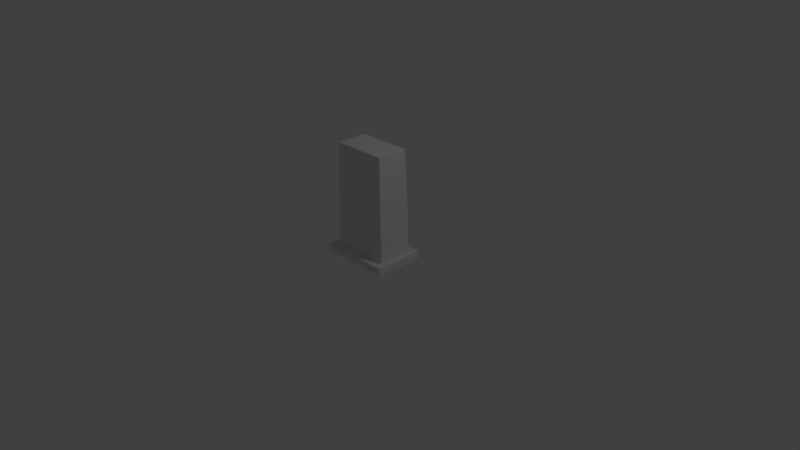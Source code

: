 # Source: FuelPump.blend  (saved by Blender 2.77.0; exported with 4.5.12 LTS)
import bpy
from mathutils import Matrix  # noqa: F401  (used for matrix-valued properties, if any)

bpy.ops.wm.read_factory_settings(use_empty=True)
scene = bpy.context.scene
scene.name = 'Scene'

# ---- collections
col_collection_1 = bpy.data.collections.new('Collection 1'); scene.collection.children.link(col_collection_1)

# ---- materials (node trees are filled in below, after node groups)
mat_material = bpy.data.materials.new('Material')
mat_material.alpha_threshold = 0.0
mat_material.use_transparent_shadow = False
mat_material.roughness = 0.5
mat_material.line_color = (0.0, 0.0, 0.0, 1.0)

# ---- material node trees

# ---- world
world_world = bpy.data.worlds.new('World'); scene.world = world_world
world_world.color = (0.05088, 0.05088, 0.05088)
world_world.use_sun_shadow = False
world_world.sun_shadow_jitter_overblur = 0.0
world_world.cycles.sampling_method = 'NONE'
world_world.cycles.sample_map_resolution = 256

# ---- cameras
cam_camera = bpy.data.cameras.new('Camera')
cam_camera.clip_end = 100.0
cam_camera.lens = 35.0
cam_camera.sensor_width = 32.0
cam_camera.sensor_height = 18.0
cam_camera.ortho_scale = 7.314
cam_camera.dof.focus_distance = 0.0
cam_camera.dof.aperture_fstop = 128.0

# ---- lights
light_lamp = bpy.data.lights.new('Lamp', 'POINT')
light_lamp.transmission_factor = 0.0
light_lamp.cutoff_distance = 30.0
light_lamp.energy = 100.0
light_lamp.shadow_buffer_clip_start = 1.001
light_lamp.shadow_soft_size = 0.1
light_lamp.shadow_maximum_resolution = 0.006
light_lamp.use_absolute_resolution = True
light_lamp.cycles.use_multiple_importance_sampling = False

# ---- meshes
me_cube = bpy.data.meshes.new('Cube')
me_cube.from_pydata([(0.8082, 0.4635, 0.0), (0.8082, -0.4635, 0.0), (-0.8082, -0.4635, 0.0), (-0.8082, 0.4635, 0.0), (0.7045, 0.4102, 2.991), (0.7045, -0.4102, 2.991), (-0.7674, -0.4102, 2.991), (-0.7674, 0.4102, 2.991), (0.7453, 0.4635, 0.2016), (0.7453, -0.4635, 0.2016), (-0.8082, -0.4635, 0.2016), (-0.8082, 0.4635, 0.2016), (0.964, 0.6706, 0.0), (0.964, -0.6706, 0.0), (-0.964, -0.6706, 0.0), (-0.964, 0.6706, 0.0), (0.964, 0.6706, 0.2016), (0.964, -0.6706, 0.2016), (-0.964, -0.6706, 0.2016), (-0.964, 0.6706, 0.2016), (0.7317, 0.4457, 2.032), (0.7181, 0.428, 2.631), (0.7317, -0.4457, 2.032), (0.7181, -0.428, 2.631), (-0.7946, -0.4457, 2.032), (-0.781, -0.428, 2.631), (-0.7946, 0.4457, 2.032), (-0.781, 0.428, 2.631), (0.5031, 0.4635, 0.0), (-0.4739, 0.4635, 0.0), (0.5031, -0.4635, 0.0), (-0.4739, -0.4635, 0.0), (0.4024, 0.4102, 2.991), (-0.4872, 0.4102, 2.991), (0.4024, -0.4102, 2.991), (-0.4872, -0.4102, 2.991), (0.4271, -0.4635, 0.2016), (-0.5119, -0.4635, 0.2016), (0.4271, 0.4635, 0.2016), (-0.5119, 0.4635, 0.2016), (0.5973, 0.6706, 0.0), (-0.568, 0.6706, 0.0), (0.5973, -0.6706, 0.0), (-0.568, -0.6706, 0.0), (0.5973, -0.6706, 0.2016), (-0.568, -0.6706, 0.2016), (0.5973, 0.6706, 0.2016), (-0.568, 0.6706, 0.2016), (0.4188, -0.4457, 2.032), (-0.5037, -0.4457, 2.032), (0.4106, -0.428, 2.631), (-0.4954, -0.428, 2.631), (0.4106, 0.428, 2.631), (-0.4954, 0.428, 2.631), (0.4188, 0.4457, 2.032), (-0.5036, 0.4457, 2.032), (0.4188, -0.3583, 2.029), (-0.5037, -0.3583, 2.029), (0.4106, -0.3406, 2.629), (-0.4954, -0.3406, 2.629)], [], [(29, 31, 2, 3), (33, 7, 6, 35), (21, 4, 5, 23), (51, 35, 6, 25), (25, 6, 7, 27), (8, 9, 17, 16), (37, 10, 18, 45), (10, 11, 19, 18), (38, 8, 16, 46), (55, 39, 11, 26), (47, 41, 15, 19), (12, 16, 17, 13), (43, 45, 18, 14), (14, 18, 19, 15), (3, 2, 14, 15), (30, 1, 13, 42), (29, 3, 15, 41), (1, 0, 12, 13), (8, 20, 22, 9), (20, 21, 23, 22), (37, 49, 24, 10), (49, 51, 25, 24), (10, 24, 26, 11), (24, 25, 27, 26), (33, 53, 27, 7), (53, 55, 26, 27), (0, 1, 30, 28), (28, 30, 31, 29), (4, 32, 34, 5), (32, 33, 35, 34), (23, 5, 34, 50), (50, 34, 35, 51), (9, 36, 44, 17), (36, 37, 45, 44), (11, 39, 47, 19), (39, 38, 46, 47), (20, 8, 38, 54), (54, 38, 39, 55), (16, 12, 40, 46), (46, 40, 41, 47), (13, 17, 44, 42), (42, 44, 45, 43), (2, 31, 43, 14), (31, 30, 42, 43), (0, 28, 40, 12), (28, 29, 41, 40), (9, 22, 48, 36), (36, 48, 49, 37), (22, 23, 50, 48), (51, 49, 57, 59), (4, 21, 52, 32), (32, 52, 53, 33), (21, 20, 54, 52), (52, 54, 55, 53), (56, 58, 59, 57), (48, 50, 58, 56), (50, 51, 59, 58), (49, 48, 56, 57)])
_uv = me_cube.uv_layers.new(name='UVMap')
_uv.uv.foreach_set('vector', [0.03337, 0.2083, 0.1523, 0.2083, 0.1523, 0.2561, 0.03337, 0.2561, 0.3503, 0.9016, 0.3503, 0.9322, 0.252, 0.9322, 0.252, 0.9016, 0.1453, 0.8108, 0.1475, 0.7715, 0.2457, 0.7715, 0.2478, 0.8108, 0.1787, 0.6144, 0.1777, 0.5751, 0.2112, 0.5751, 0.2128, 0.6144, 0.0344, 0.8108, 0.03653, 0.7715, 0.1347, 0.7715, 0.1369, 0.8108, 0.2199, 0.05803, 0.05664, 0.05803, 0.02016, 0.03124, 0.2564, 0.03124, 0.05664, 0.2121, 0.05664, 0.2484, 0.02016, 0.2674, 0.02016, 0.2189, 0.05664, 0.2484, 0.2199, 0.2484, 0.2564, 0.2674, 0.02016, 0.2674, 0.2199, 0.09702, 0.2199, 0.05803, 0.2564, 0.03124, 0.2564, 0.07617, 0.2525, 0.6799, 0.2516, 0.7715, 0.2161, 0.7715, 0.2177, 0.6799, 0.1788, 0.2218, 0.2047, 0.2218, 0.2047, 0.2783, 0.1788, 0.2783, 0.2564, 0.1945, 0.2305, 0.1945, 0.2305, 0.0029, 0.2564, 0.002901, 0.2047, 0.2218, 0.2305, 0.2218, 0.2305, 0.2783, 0.2047, 0.2783, 0.2564, 0.0029, 0.2823, 0.0029, 0.2823, 0.1945, 0.2564, 0.1945, 0.03337, 0.2561, 0.1523, 0.2561, 0.1788, 0.2783, 0.006807, 0.2783, 0.1523, 0.06875, 0.1523, 0.02516, 0.1788, 0.0029, 0.1788, 0.05529, 0.03337, 0.2083, 0.03337, 0.2561, 0.006807, 0.2783, 0.006807, 0.2218, 0.1523, 0.02516, 0.03337, 0.02516, 0.006807, 0.0029, 0.1788, 0.0029, 0.1411, 0.9679, 0.1432, 0.8763, 0.2499, 0.8763, 0.252, 0.9679, 0.1432, 0.8763, 0.1453, 0.8108, 0.2478, 0.8108, 0.2499, 0.8763, 0.1806, 0.7715, 0.1796, 0.6799, 0.2145, 0.6799, 0.2161, 0.7715, 0.1796, 0.6799, 0.1787, 0.6144, 0.2128, 0.6144, 0.2145, 0.6799, 0.03016, 0.9679, 0.03228, 0.8763, 0.139, 0.8763, 0.1411, 0.9679, 0.03228, 0.8763, 0.0344, 0.8108, 0.1369, 0.8108, 0.139, 0.8763, 0.2545, 0.5751, 0.2535, 0.6144, 0.2194, 0.6144, 0.221, 0.5751, 0.2535, 0.6144, 0.2525, 0.6799, 0.2177, 0.6799, 0.2194, 0.6144, 0.03337, 0.02516, 0.1523, 0.02516, 0.1523, 0.06875, 0.03337, 0.06875, 0.03337, 0.06875, 0.1523, 0.06875, 0.1523, 0.2083, 0.03337, 0.2083, 0.3503, 0.7715, 0.3503, 0.8045, 0.252, 0.8045, 0.252, 0.7715, 0.3503, 0.8045, 0.3503, 0.9016, 0.252, 0.9016, 0.252, 0.8045, 0.03341, 0.6144, 0.03504, 0.5751, 0.0712, 0.5751, 0.07021, 0.6144, 0.07021, 0.6144, 0.0712, 0.5751, 0.1777, 0.5751, 0.1787, 0.6144, 0.05664, 0.05803, 0.05664, 0.09702, 0.02016, 0.07617, 0.02016, 0.03124, 0.05664, 0.09702, 0.05664, 0.2121, 0.02016, 0.2189, 0.02016, 0.07617, 0.2199, 0.2484, 0.2199, 0.2121, 0.2564, 0.2189, 0.2564, 0.2674, 0.2199, 0.2121, 0.2199, 0.09702, 0.2564, 0.07617, 0.2564, 0.2189, 0.4004, 0.6799, 0.402, 0.7715, 0.3639, 0.7715, 0.363, 0.6799, 0.363, 0.6799, 0.3639, 0.7715, 0.2516, 0.7715, 0.2525, 0.6799, 0.1788, 0.0029, 0.2047, 0.002901, 0.2047, 0.05529, 0.1788, 0.05529, 0.1788, 0.05529, 0.2047, 0.05529, 0.2047, 0.2218, 0.1788, 0.2218, 0.2047, 0.0029, 0.2305, 0.002901, 0.2305, 0.05529, 0.2047, 0.05529, 0.2047, 0.05529, 0.2305, 0.05529, 0.2305, 0.2218, 0.2047, 0.2218, 0.1523, 0.2561, 0.1523, 0.2083, 0.1788, 0.2218, 0.1788, 0.2783, 0.1523, 0.2083, 0.1523, 0.06875, 0.1788, 0.05529, 0.1788, 0.2218, 0.03337, 0.02516, 0.03337, 0.06875, 0.006807, 0.05529, 0.006807, 0.0029, 0.03337, 0.06875, 0.03337, 0.2083, 0.006807, 0.2218, 0.006807, 0.05529, 0.03016, 0.7715, 0.03178, 0.6799, 0.06923, 0.6799, 0.06824, 0.7715, 0.06824, 0.7715, 0.06923, 0.6799, 0.1796, 0.6799, 0.1806, 0.7715, 0.03178, 0.6799, 0.03341, 0.6144, 0.07021, 0.6144, 0.06923, 0.6799, 0.402, 0.7412, 0.402, 0.6758, 0.4125, 0.6758, 0.4125, 0.7412, 0.3972, 0.5751, 0.3988, 0.6144, 0.362, 0.6144, 0.361, 0.5751, 0.361, 0.5751, 0.362, 0.6144, 0.2535, 0.6144, 0.2545, 0.5751, 0.3988, 0.6144, 0.4004, 0.6799, 0.363, 0.6799, 0.362, 0.6144, 0.362, 0.6144, 0.363, 0.6799, 0.2525, 0.6799, 0.2535, 0.6144, 0.8459, 0.8781, 0.7741, 0.8772, 0.7741, 0.7783, 0.8459, 0.7774, 0.4125, 0.7412, 0.4125, 0.6758, 0.423, 0.6758, 0.423, 0.7412, 0.423, 0.5751, 0.423, 0.674, 0.4125, 0.674, 0.4125, 0.5751, 0.402, 0.6758, 0.402, 0.5751, 0.4125, 0.5751, 0.4125, 0.6758])
me_cube.materials.append(mat_material)
me_cube.use_remesh_preserve_volume = False
me_cube.use_remesh_preserve_attributes = False
me_cube.use_mirror_vertex_groups = False
me_cube.update()
me_cylinder = bpy.data.meshes.new('Cylinder')
me_cylinder.from_pydata([(0.0, 1.0, -1.0), (0.0, 1.0, 1.0), (0.1951, 0.9808, -1.0), (0.1951, 0.9808, 1.0), (0.3827, 0.9239, -1.0), (0.3827, 0.9239, 1.0), (0.5556, 0.8315, -1.0), (0.5556, 0.8315, 1.0), (0.7071, 0.7071, -1.0), (0.7071, 0.7071, 1.0), (0.8315, 0.5556, -1.0), (0.8315, 0.5556, 1.0), (0.9239, 0.3827, -1.0), (0.9239, 0.3827, 1.0), (0.9808, 0.1951, -1.0), (0.9808, 0.1951, 1.0), (1.0, 7.55e-08, -1.0), (1.0, 7.55e-08, 1.0), (0.9808, -0.1951, -1.0), (0.9808, -0.1951, 1.0), (0.9239, -0.3827, -1.0), (0.9239, -0.3827, 1.0), (0.8315, -0.5556, -1.0), (0.8315, -0.5556, 1.0), (0.7071, -0.7071, -1.0), (0.7071, -0.7071, 1.0), (0.5556, -0.8315, -1.0), (0.5556, -0.8315, 1.0), (0.3827, -0.9239, -1.0), (0.3827, -0.9239, 1.0), (0.1951, -0.9808, -1.0), (0.1951, -0.9808, 1.0), (-3.258e-07, -1.0, -1.0), (-3.258e-07, -1.0, 1.0), (-0.1951, -0.9808, -1.0), (-0.1951, -0.9808, 1.0), (-0.3827, -0.9239, -1.0), (-0.3827, -0.9239, 1.0), (-0.5556, -0.8315, -1.0), (-0.5556, -0.8315, 1.0), (-0.7071, -0.7071, -1.0), (-0.7071, -0.7071, 1.0), (-0.8315, -0.5556, -1.0), (-0.8315, -0.5556, 1.0), (-0.9239, -0.3827, -1.0), (-0.9239, -0.3827, 1.0), (-0.9808, -0.1951, -1.0), (-0.9808, -0.1951, 1.0), (-1.0, 9.656e-07, -1.0), (-1.0, 9.656e-07, 1.0), (-0.9808, 0.1951, -1.0), (-0.9808, 0.1951, 1.0), (-0.9239, 0.3827, -1.0), (-0.9239, 0.3827, 1.0), (-0.8315, 0.5556, -1.0), (-0.8315, 0.5556, 1.0), (-0.7071, 0.7071, -1.0), (-0.7071, 0.7071, 1.0), (-0.5556, 0.8315, -1.0), (-0.5556, 0.8315, 1.0), (-0.3827, 0.9239, -1.0), (-0.3827, 0.9239, 1.0), (-0.1951, 0.9808, -1.0), (-0.1951, 0.9808, 1.0), (4.889e-08, 0.5882, 1.0), (0.1148, 0.5769, 1.0), (0.2251, 0.5435, 1.0), (0.3268, 0.4891, 1.0), (0.4159, 0.4159, 1.0), (0.4891, 0.3268, 1.0), (0.5435, 0.2251, 1.0), (0.5769, 0.1148, 1.0), (0.5882, 1.618e-07, 1.0), (0.5769, -0.1148, 1.0), (0.5435, -0.2251, 1.0), (0.4891, -0.3268, 1.0), (0.4159, -0.4159, 1.0), (0.3268, -0.4891, 1.0), (0.2251, -0.5435, 1.0), (0.1148, -0.5769, 1.0), (-1.428e-07, -0.5882, 1.0), (-0.1148, -0.5769, 1.0), (-0.2251, -0.5435, 1.0), (-0.3268, -0.4891, 1.0), (-0.4159, -0.4159, 1.0), (-0.4891, -0.3268, 1.0), (-0.5435, -0.2251, 1.0), (-0.5769, -0.1148, 1.0), (-0.5882, 6.853e-07, 1.0), (-0.5769, 0.1148, 1.0), (-0.5435, 0.2251, 1.0), (-0.4891, 0.3268, 1.0), (-0.4159, 0.4159, 1.0), (-0.3268, 0.4891, 1.0), (-0.2251, 0.5435, 1.0), (-0.1148, 0.5769, 1.0), (7.821e-08, 0.5882, 1.388), (0.1148, 0.5769, 1.388), (0.2251, 0.5435, 1.388), (0.3268, 0.4891, 1.388), (0.4159, 0.4159, 1.388), (0.4891, 0.3268, 1.388), (0.5435, 0.2251, 1.388), (0.5769, 0.1148, 1.388), (0.5882, 1.618e-07, 1.388), (0.5769, -0.1148, 1.388), (0.5435, -0.2251, 1.388), (0.4891, -0.3268, 1.388), (0.4159, -0.4159, 1.388), (0.3268, -0.4891, 1.388), (0.2251, -0.5435, 1.388), (0.1148, -0.5769, 1.388), (-1.135e-07, -0.5882, 1.388), (-0.1148, -0.5769, 1.388), (-0.2251, -0.5435, 1.388), (-0.3268, -0.4891, 1.388), (-0.4159, -0.4159, 1.388), (-0.4891, -0.3268, 1.388), (-0.5435, -0.2251, 1.388), (-0.5769, -0.1148, 1.388), (-0.5882, 6.853e-07, 1.388), (-0.5769, 0.1148, 1.388), (-0.5435, 0.2251, 1.388), (-0.4891, 0.3268, 1.388), (-0.4159, 0.4159, 1.388), (-0.3268, 0.4891, 1.388), (-0.2251, 0.5435, 1.388), (-0.1148, 0.5769, 1.388), (0.5878, 0.5882, 2.094), (0.6636, 0.5769, 2.008), (0.7365, 0.5435, 1.925), (0.8036, 0.4891, 1.849), (0.8625, 0.4159, 1.782), (0.9108, 0.3268, 1.727), (0.9467, 0.2251, 1.686), (0.9688, 0.1148, 1.661), (0.9763, 1.671e-07, 1.652), (0.9688, -0.1148, 1.661), (0.9467, -0.2251, 1.686), (0.9108, -0.3268, 1.727), (0.8625, -0.4159, 1.782), (0.8036, -0.4891, 1.849), (0.7365, -0.5435, 1.925), (0.6636, -0.5769, 2.008), (0.5878, -0.5882, 2.094), (0.5121, -0.5769, 2.18), (0.4392, -0.5435, 2.263), (0.3721, -0.4891, 2.34), (0.3132, -0.4159, 2.407), (0.2649, -0.3268, 2.462), (0.229, -0.2251, 2.502), (0.2069, -0.1148, 2.527), (0.1994, 7.444e-07, 2.536), (0.2069, 0.1148, 2.527), (0.229, 0.2251, 2.502), (0.2649, 0.3268, 2.462), (0.3132, 0.4159, 2.407), (0.3721, 0.4891, 2.34), (0.4392, 0.5435, 2.263), (0.5121, 0.5769, 2.18), (1.183, 0.5882, 2.618), (1.211, 0.5769, 2.506), (1.237, 0.5435, 2.399), (1.261, 0.4891, 2.3), (1.282, 0.4159, 2.214), (1.3, 0.3268, 2.143), (1.313, 0.2251, 2.09), (1.321, 0.1148, 2.057), (1.323, 1.976e-07, 2.046), (1.321, -0.1148, 2.057), (1.313, -0.2251, 2.09), (1.3, -0.3268, 2.143), (1.282, -0.4159, 2.214), (1.261, -0.4891, 2.3), (1.237, -0.5435, 2.399), (1.211, -0.5769, 2.506), (1.183, -0.5882, 2.618), (1.156, -0.5769, 2.729), (1.13, -0.5435, 2.836), (1.105, -0.4891, 2.935), (1.084, -0.4159, 3.022), (1.067, -0.3268, 3.093), (1.054, -0.2251, 3.146), (1.046, -0.1148, 3.178), (1.043, 8.417e-07, 3.189), (1.046, 0.1148, 3.178), (1.054, 0.2251, 3.146), (1.067, 0.3268, 3.093), (1.084, 0.4159, 3.022), (1.105, 0.4891, 2.935), (1.13, 0.5435, 2.836), (1.156, 0.5769, 2.729), (1.735, 0.5882, 2.753), (1.741, 0.5769, 2.638), (1.746, 0.5435, 2.528), (1.751, 0.4891, 2.427), (1.755, 0.4159, 2.338), (1.758, 0.3268, 2.265), (1.761, 0.2251, 2.21), (1.762, 0.1148, 2.177), (1.763, 2.92e-07, 2.166), (1.762, -0.1148, 2.177), (1.761, -0.2251, 2.21), (1.758, -0.3268, 2.265), (1.755, -0.4159, 2.338), (1.751, -0.4891, 2.427), (1.746, -0.5435, 2.528), (1.741, -0.5769, 2.638), (1.735, -0.5882, 2.753), (1.73, -0.5769, 2.868), (1.725, -0.5435, 2.978), (1.72, -0.4891, 3.08), (1.716, -0.4159, 3.169), (1.712, -0.3268, 3.242), (1.71, -0.2251, 3.296), (1.708, -0.1148, 3.329), (1.708, 9.662e-07, 3.341), (1.708, 0.1148, 3.329), (1.71, 0.2251, 3.296), (1.712, 0.3268, 3.242), (1.716, 0.4159, 3.169), (1.72, 0.4891, 3.08), (1.725, 0.5435, 2.978), (1.73, 0.5769, 2.868), (7.283, 0.5882, 2.753), (7.288, 0.5769, 2.638), (7.293, 0.5435, 2.528), (7.298, 0.4891, 2.427), (7.302, 0.4159, 2.338), (7.305, 0.3268, 2.265), (7.308, 0.2251, 2.21), (7.31, 0.1148, 2.177), (7.31, 2.92e-07, 2.166), (7.31, -0.1148, 2.177), (7.308, -0.2251, 2.21), (7.305, -0.3268, 2.265), (7.302, -0.4159, 2.338), (7.298, -0.4891, 2.427), (7.293, -0.5435, 2.528), (7.288, -0.5769, 2.638), (7.283, -0.5882, 2.753), (7.277, -0.5769, 2.868), (7.272, -0.5435, 2.978), (7.267, -0.4891, 3.08), (7.263, -0.4159, 3.169), (7.26, -0.3268, 3.242), (7.257, -0.2251, 3.296), (7.255, -0.1148, 3.329), (7.255, 9.662e-07, 3.341), (7.255, 0.1148, 3.329), (7.257, 0.2251, 3.296), (7.26, 0.3268, 3.242), (7.263, 0.4159, 3.169), (7.267, 0.4891, 3.08), (7.272, 0.5435, 2.978), (7.277, 0.5769, 2.868), (11.4, 0.5882, 2.753), (11.4, 0.5769, 2.638), (11.41, 0.5435, 2.528), (11.41, 0.4891, 2.427), (11.42, 0.4159, 2.338), (11.42, 0.3268, 2.265), (11.42, 0.2251, 2.21), (11.43, 0.1148, 2.177), (11.43, 2.92e-07, 2.166), (11.43, -0.1148, 2.177), (11.42, -0.2251, 2.21), (11.42, -0.3268, 2.265), (11.42, -0.4159, 2.338), (11.41, -0.4891, 2.427), (11.41, -0.5435, 2.528), (11.4, -0.5769, 2.638), (11.4, -0.5882, 2.753), (11.39, -0.5769, 2.868), (11.39, -0.5435, 2.978), (11.38, -0.4891, 3.08), (11.38, -0.4159, 3.169), (11.38, -0.3268, 3.242), (11.37, -0.2251, 3.296), (11.37, -0.1148, 3.329), (11.37, 9.662e-07, 3.341), (11.37, 0.1148, 3.329), (11.37, 0.2251, 3.296), (11.38, 0.3268, 3.242), (11.38, 0.4159, 3.169), (11.38, 0.4891, 3.08), (11.39, 0.5435, 2.978), (11.39, 0.5769, 2.868), (11.74, 0.5882, 2.769), (11.75, 0.5769, 2.655), (11.75, 0.5435, 2.544), (11.76, 0.4891, 2.443), (11.76, 0.4159, 2.354), (11.76, 0.3268, 2.281), (11.77, 0.2251, 2.226), (11.77, 0.1148, 2.193), (11.77, 3.999e-07, 2.182), (11.77, -0.1148, 2.193), (11.77, -0.2251, 2.226), (11.76, -0.3268, 2.281), (11.76, -0.4159, 2.354), (11.76, -0.4891, 2.443), (11.75, -0.5435, 2.544), (11.75, -0.5769, 2.655), (11.74, -0.5882, 2.769), (11.74, -0.5769, 2.884), (11.73, -0.5435, 2.994), (11.73, -0.4891, 3.096), (11.72, -0.4159, 3.185), (11.72, -0.3268, 3.258), (11.72, -0.2251, 3.312), (11.71, -0.1148, 3.346), (11.71, 1.074e-06, 3.357), (11.71, 0.1148, 3.346), (11.72, 0.2251, 3.312), (11.72, 0.3268, 3.258), (11.72, 0.4159, 3.185), (11.73, 0.4891, 3.096), (11.73, 0.5435, 2.994), (11.74, 0.5769, 2.884), (12.25, 0.8018, 2.769), (12.25, 0.7864, 2.613), (12.26, 0.7408, 2.463), (12.27, 0.6667, 2.324), (12.27, 0.567, 2.203), (12.28, 0.4455, 2.103), (12.28, 0.3069, 2.029), (12.28, 0.1564, 1.984), (12.28, 3.077e-07, 1.968), (12.28, -0.1564, 1.984), (12.28, -0.3069, 2.029), (12.28, -0.4455, 2.103), (12.27, -0.567, 2.203), (12.27, -0.6667, 2.324), (12.26, -0.7408, 2.463), (12.25, -0.7864, 2.613), (12.25, -0.8018, 2.769), (12.24, -0.7864, 2.925), (12.23, -0.7408, 3.076), (12.22, -0.6667, 3.214), (12.22, -0.567, 3.336), (12.21, -0.4455, 3.435), (12.21, -0.3069, 3.509), (12.21, -0.1564, 3.555), (12.21, 1.227e-06, 3.57), (12.21, 0.1564, 3.555), (12.21, 0.3069, 3.509), (12.21, 0.4455, 3.435), (12.22, 0.567, 3.336), (12.22, 0.6667, 3.214), (12.23, 0.7408, 3.076), (12.24, 0.7864, 2.925), (13.65, 0.8018, 2.835), (13.66, 0.7864, 2.679), (13.67, 0.7408, 2.529), (13.67, 0.6667, 2.39), (13.68, 0.567, 2.269), (13.68, 0.4455, 2.169), (13.69, 0.3069, 2.095), (13.69, 0.1564, 2.05), (13.69, 1.451e-07, 2.034), (13.69, -0.1564, 2.05), (13.69, -0.3069, 2.095), (13.68, -0.4455, 2.169), (13.68, -0.567, 2.269), (13.67, -0.6667, 2.39), (13.67, -0.7408, 2.529), (13.66, -0.7864, 2.679), (13.65, -0.8018, 2.835), (13.64, -0.7864, 2.991), (13.64, -0.7408, 3.142), (13.63, -0.6667, 3.28), (13.62, -0.567, 3.402), (13.62, -0.4455, 3.501), (13.62, -0.3069, 3.575), (13.61, -0.1564, 3.621), (13.61, 1.064e-06, 3.636), (13.61, 0.1564, 3.621), (13.62, 0.3069, 3.575), (13.62, 0.4455, 3.501), (13.62, 0.567, 3.402), (13.63, 0.6667, 3.28), (13.64, 0.7408, 3.142), (13.64, 0.7864, 2.991), (14.4, 1.05, 2.87), (14.41, 1.03, 2.666), (14.42, 0.9705, 2.469), (14.43, 0.8735, 2.287), (14.44, 0.7428, 2.128), (14.44, 0.5836, 1.998), (14.45, 0.402, 1.901), (14.45, 0.2049, 1.841), (14.45, 1.565e-06, 1.821), (14.45, -0.2049, 1.841), (14.45, -0.402, 1.901), (14.44, -0.5836, 1.998), (14.44, -0.7428, 2.128), (14.43, -0.8735, 2.287), (14.42, -0.9705, 2.469), (14.41, -1.03, 2.666), (14.4, -1.05, 2.87), (14.39, -1.03, 3.075), (14.38, -0.9705, 3.272), (14.37, -0.8735, 3.453), (14.37, -0.7428, 3.612), (14.36, -0.5836, 3.743), (14.36, -0.402, 3.84), (14.35, -0.2049, 3.9), (14.35, 2.769e-06, 3.92), (14.35, 0.2049, 3.9), (14.36, 0.402, 3.84), (14.36, 0.5836, 3.743), (14.37, 0.7428, 3.612), (14.37, 0.8735, 3.453), (14.38, 0.9705, 3.272), (14.39, 1.03, 3.075), (15.24, 1.051, 2.91), (15.25, 1.03, 2.705), (15.26, 0.9705, 2.508), (15.27, 0.8735, 2.327), (15.27, 0.7428, 2.168), (15.28, 0.5836, 2.037), (15.28, 0.402, 1.94), (15.29, 0.2049, 1.881), (15.29, 1.799e-06, 1.86), (15.29, -0.2049, 1.881), (15.28, -0.402, 1.94), (15.28, -0.5836, 2.037), (15.27, -0.7428, 2.168), (15.27, -0.8735, 2.327), (15.26, -0.9705, 2.508), (15.25, -1.03, 2.705), (15.24, -1.05, 2.91), (15.23, -1.03, 3.115), (15.22, -0.9705, 3.311), (15.21, -0.8735, 3.493), (15.2, -0.7428, 3.652), (15.2, -0.5836, 3.782), (15.19, -0.402, 3.879), (15.19, -0.2049, 3.939), (15.19, 3.003e-06, 3.959), (15.19, 0.2049, 3.939), (15.19, 0.402, 3.879), (15.2, 0.5836, 3.782), (15.2, 0.7428, 3.652), (15.21, 0.8735, 3.493), (15.22, 0.9705, 3.311), (15.23, 1.03, 3.115), (16.13, 1.05, 2.952), (16.14, 1.03, 2.747), (16.15, 0.9705, 2.55), (16.15, 0.8735, 2.369), (16.16, 0.7428, 2.21), (16.17, 0.5836, 2.079), (16.17, 0.402, 1.982), (16.18, 0.2049, 1.922), (16.18, 7.526e-07, 1.902), (16.18, -0.2049, 1.922), (16.17, -0.402, 1.982), (16.17, -0.5836, 2.079), (16.16, -0.7428, 2.21), (16.15, -0.8735, 2.369), (16.15, -0.9705, 2.55), (16.14, -1.03, 2.747), (16.13, -1.05, 2.952), (16.12, -1.03, 3.156), (16.11, -0.9705, 3.353), (16.1, -0.8735, 3.535), (16.09, -0.7428, 3.694), (16.09, -0.5836, 3.824), (16.08, -0.402, 3.921), (16.08, -0.2049, 3.981), (16.08, 1.957e-06, 4.001), (16.08, 0.2049, 3.981), (16.08, 0.402, 3.921), (16.09, 0.5836, 3.824), (16.09, 0.7428, 3.694), (16.1, 0.8735, 3.535), (16.11, 0.9705, 3.353), (16.12, 1.03, 3.156), (16.6, 0.7943, 2.952), (16.61, 0.7791, 2.797), (16.62, 0.7339, 2.648), (16.62, 0.6605, 2.511), (16.63, 0.5617, 2.39), (16.63, 0.4413, 2.292), (16.64, 0.304, 2.218), (16.64, 0.155, 2.173), (16.64, 8.478e-07, 2.158), (16.64, -0.155, 2.173), (16.64, -0.304, 2.218), (16.63, -0.4413, 2.292), (16.63, -0.5617, 2.39), (16.62, -0.6605, 2.511), (16.62, -0.7339, 2.648), (16.61, -0.7791, 2.797), (16.6, -0.7943, 2.952), (16.6, -0.7791, 3.106), (16.59, -0.7339, 3.255), (16.58, -0.6605, 3.392), (16.58, -0.5617, 3.513), (16.57, -0.4413, 3.611), (16.57, -0.304, 3.685), (16.57, -0.155, 3.73), (16.57, 1.758e-06, 3.745), (16.57, 0.155, 3.73), (16.57, 0.304, 3.685), (16.57, 0.4413, 3.611), (16.58, 0.5617, 3.513), (16.58, 0.6605, 3.392), (16.59, 0.7339, 3.255), (16.6, 0.7791, 3.106), (12.25, -1.794, 2.613), (12.25, -1.809, 2.769), (12.24, -1.794, 2.925), (13.66, -1.794, 2.679), (13.65, -1.809, 2.835), (13.64, -1.794, 2.991), (14.41, -2.038, 2.666), (14.4, -2.058, 2.87), (14.39, -2.038, 3.075), (15.25, -2.038, 2.705), (15.24, -2.058, 2.91), (15.23, -2.038, 3.115), (16.14, -2.038, 2.747), (16.13, -2.058, 2.952), (16.12, -2.038, 3.156), (16.61, -1.787, 2.797), (16.6, -1.802, 2.952), (16.6, -1.787, 3.106), (12.69, -0.7954, 2.876), (12.68, -0.7954, 2.876), (16.25, -0.7894, 2.876), (16.24, -0.7894, 2.876), (12.69, -1.619, 2.876), (12.68, -1.619, 2.876), (13.84, -1.619, 2.876), (13.83, -1.619, 2.876), (14.45, -1.819, 2.876), (14.44, -1.819, 2.876), (15.14, -1.819, 2.876), (15.12, -1.819, 2.876), (15.86, -1.819, 2.876), (15.85, -1.819, 2.876), (16.25, -1.613, 2.876), (16.24, -1.613, 2.876), (16.67, 0.3507, 2.955), (16.67, 0.344, 2.886), (16.67, 0.324, 2.821), (16.68, 0.2916, 2.76), (16.68, 0.248, 2.707), (16.68, 0.1949, 2.663), (16.68, 0.1342, 2.631), (16.68, 0.06843, 2.611), (16.68, 1.013e-06, 2.604), (16.68, -0.06842, 2.611), (16.68, -0.1342, 2.631), (16.68, -0.1949, 2.663), (16.68, -0.248, 2.707), (16.68, -0.2916, 2.76), (16.67, -0.324, 2.821), (16.67, -0.344, 2.886), (16.67, -0.3507, 2.955), (16.67, -0.344, 3.023), (16.66, -0.324, 3.089), (16.66, -0.2916, 3.149), (16.66, -0.248, 3.202), (16.65, -0.1949, 3.246), (16.65, -0.1342, 3.278), (16.65, -0.06842, 3.298), (16.65, 1.415e-06, 3.305), (16.65, 0.06843, 3.298), (16.65, 0.1342, 3.278), (16.65, 0.1949, 3.246), (16.66, 0.248, 3.202), (16.66, 0.2916, 3.149), (16.66, 0.324, 3.089), (16.67, 0.344, 3.023), (17.1, 0.2118, 2.975), (17.11, 0.2078, 2.934), (17.11, 0.1957, 2.894), (17.11, 0.1761, 2.858), (17.11, 0.1498, 2.825), (17.11, 0.1177, 2.799), (17.11, 0.08106, 2.78), (17.11, 0.04133, 2.768), (17.11, 2.223e-06, 2.764), (17.11, -0.04132, 2.768), (17.11, -0.08106, 2.78), (17.11, -0.1177, 2.799), (17.11, -0.1498, 2.825), (17.11, -0.1761, 2.858), (17.11, -0.1957, 2.894), (17.11, -0.2078, 2.934), (17.1, -0.2118, 2.975), (17.1, -0.2078, 3.016), (17.1, -0.1957, 3.056), (17.1, -0.1761, 3.093), (17.1, -0.1498, 3.125), (17.1, -0.1177, 3.151), (17.09, -0.08106, 3.171), (17.09, -0.04132, 3.183), (17.09, 2.466e-06, 3.187), (17.09, 0.04133, 3.183), (17.09, 0.08106, 3.171), (17.1, 0.1177, 3.151), (17.1, 0.1498, 3.125), (17.1, 0.1761, 3.093), (17.1, 0.1957, 3.056), (17.1, 0.2078, 3.016), (17.52, 0.1453, 2.995), (17.52, 0.1425, 2.966), (17.52, 0.1342, 2.939), (17.52, 0.1208, 2.914), (17.53, 0.1027, 2.892), (17.53, 0.08071, 2.874), (17.53, 0.0556, 2.861), (17.53, 0.02834, 2.852), (17.53, 2.246e-06, 2.85), (17.53, -0.02834, 2.852), (17.53, -0.05559, 2.861), (17.53, -0.08071, 2.874), (17.53, -0.1027, 2.892), (17.52, -0.1208, 2.914), (17.52, -0.1342, 2.939), (17.52, -0.1425, 2.966), (17.52, -0.1453, 2.995), (17.52, -0.1425, 3.023), (17.52, -0.1342, 3.05), (17.52, -0.1208, 3.075), (17.52, -0.1027, 3.097), (17.51, -0.08071, 3.115), (17.51, -0.05559, 3.129), (17.51, -0.02834, 3.137), (17.51, 2.413e-06, 3.14), (17.51, 0.02834, 3.137), (17.51, 0.0556, 3.129), (17.51, 0.08071, 3.115), (17.52, 0.1027, 3.097), (17.52, 0.1208, 3.075), (17.52, 0.1342, 3.05), (17.52, 0.1425, 3.023), (18.11, 0.1453, 3.022), (18.11, 0.1425, 2.994), (18.11, 0.1342, 2.967), (18.11, 0.1208, 2.942), (18.11, 0.1027, 2.92), (18.11, 0.08072, 2.901), (18.11, 0.0556, 2.888), (18.11, 0.02835, 2.88), (18.11, 3.401e-06, 2.877), (18.11, -0.02834, 2.88), (18.11, -0.05559, 2.888), (18.11, -0.08071, 2.901), (18.11, -0.1027, 2.92), (18.11, -0.1208, 2.942), (18.11, -0.1342, 2.967), (18.11, -0.1425, 2.994), (18.11, -0.1453, 3.022), (18.1, -0.1425, 3.05), (18.1, -0.1342, 3.078), (18.1, -0.1208, 3.103), (18.1, -0.1027, 3.125), (18.1, -0.08071, 3.143), (18.1, -0.05559, 3.156), (18.1, -0.02834, 3.164), (18.1, 3.568e-06, 3.167), (18.1, 0.02835, 3.164), (18.1, 0.0556, 3.156), (18.1, 0.08072, 3.143), (18.1, 0.1027, 3.125), (18.1, 0.1208, 3.103), (18.1, 0.1342, 3.078), (18.1, 0.1425, 3.05), (18.57, 0.118, 3.04), (18.57, 0.115, 3.012), (18.57, 0.1075, 2.985), (18.56, 0.09595, 2.96), (18.55, 0.08067, 2.938), (18.54, 0.06228, 2.92), (18.53, 0.04151, 2.906), (18.51, 0.01914, 2.898), (18.5, -0.00397, 2.895), (18.48, -0.02692, 2.898), (18.46, -0.04884, 2.906), (18.45, -0.06888, 2.92), (18.43, -0.08628, 2.938), (18.42, -0.1004, 2.96), (18.41, -0.1106, 2.985), (18.41, -0.1166, 3.012), (18.4, -0.118, 3.04), (18.41, -0.115, 3.069), (18.41, -0.1075, 3.096), (18.42, -0.09594, 3.121), (18.43, -0.08066, 3.143), (18.44, -0.06228, 3.161), (18.45, -0.0415, 3.174), (18.47, -0.01913, 3.183), (18.48, 0.003977, 3.185), (18.5, 0.02693, 3.183), (18.52, 0.04885, 3.174), (18.53, 0.06889, 3.161), (18.55, 0.08628, 3.143), (18.56, 0.1004, 3.121), (18.57, 0.1106, 3.096), (18.57, 0.1166, 3.069), (19.97, -0.8849, 3.121), (19.97, -0.888, 3.093), (19.97, -0.8954, 3.065), (19.96, -0.907, 3.04), (19.95, -0.9223, 3.018), (19.94, -0.9407, 3.0), (19.93, -0.9615, 2.987), (19.91, -0.9839, 2.979), (19.89, -1.007, 2.976), (19.88, -1.03, 2.979), (19.86, -1.052, 2.987), (19.85, -1.072, 3.0), (19.83, -1.089, 3.018), (19.82, -1.103, 3.04), (19.81, -1.114, 3.065), (19.81, -1.12, 3.093), (19.8, -1.121, 3.121), (19.8, -1.118, 3.149), (19.81, -1.111, 3.177), (19.81, -1.099, 3.202), (19.82, -1.084, 3.224), (19.84, -1.065, 3.242), (19.85, -1.044, 3.255), (19.87, -1.022, 3.263), (19.88, -0.999, 3.266), (19.9, -0.9761, 3.263), (19.92, -0.9541, 3.255), (19.93, -0.9341, 3.242), (19.94, -0.9167, 3.224), (19.96, -0.9026, 3.202), (19.96, -0.8924, 3.177), (19.97, -0.8864, 3.149)], [], [(0, 1, 3, 2), (2, 3, 5, 4), (4, 5, 7, 6), (6, 7, 9, 8), (8, 9, 11, 10), (10, 11, 13, 12), (12, 13, 15, 14), (14, 15, 17, 16), (16, 17, 19, 18), (18, 19, 21, 20), (20, 21, 23, 22), (22, 23, 25, 24), (24, 25, 27, 26), (26, 27, 29, 28), (28, 29, 31, 30), (30, 31, 33, 32), (32, 33, 35, 34), (34, 35, 37, 36), (36, 37, 39, 38), (38, 39, 41, 40), (40, 41, 43, 42), (42, 43, 45, 44), (44, 45, 47, 46), (46, 47, 49, 48), (48, 49, 51, 50), (50, 51, 53, 52), (52, 53, 55, 54), (54, 55, 57, 56), (56, 57, 59, 58), (58, 59, 61, 60), (47, 45, 86, 87), (62, 63, 1, 0), (60, 61, 63, 62), (0, 2, 4, 6, 8, 10, 12, 14, 16, 18, 20, 22, 24, 26, 28, 30, 32, 34, 36, 38, 40, 42, 44, 46, 48, 50, 52, 54, 56, 58, 60, 62), (92, 91, 123, 124), (25, 23, 75, 76), (53, 51, 89, 90), (9, 7, 67, 68), (31, 29, 78, 79), (59, 57, 92, 93), (37, 35, 81, 82), (15, 13, 70, 71), (1, 63, 95, 64), (43, 41, 84, 85), (21, 19, 73, 74), (49, 47, 87, 88), (5, 3, 65, 66), (27, 25, 76, 77), (55, 53, 90, 91), (11, 9, 68, 69), (33, 31, 79, 80), (61, 59, 93, 94), (39, 37, 82, 83), (3, 1, 64, 65), (17, 15, 71, 72), (45, 43, 85, 86), (23, 21, 74, 75), (51, 49, 88, 89), (7, 5, 66, 67), (29, 27, 77, 78), (57, 55, 91, 92), (35, 33, 80, 81), (13, 11, 69, 70), (63, 61, 94, 95), (41, 39, 83, 84), (19, 17, 72, 73), (126, 125, 157, 158), (81, 80, 112, 113), (70, 69, 101, 102), (90, 89, 121, 122), (68, 67, 99, 100), (79, 78, 110, 111), (88, 87, 119, 120), (66, 65, 97, 98), (77, 76, 108, 109), (86, 85, 117, 118), (75, 74, 106, 107), (95, 94, 126, 127), (84, 83, 115, 116), (73, 72, 104, 105), (93, 92, 124, 125), (82, 81, 113, 114), (71, 70, 102, 103), (91, 90, 122, 123), (69, 68, 100, 101), (80, 79, 111, 112), (89, 88, 120, 121), (67, 66, 98, 99), (78, 77, 109, 110), (87, 86, 118, 119), (65, 64, 96, 97), (76, 75, 107, 108), (64, 95, 127, 96), (85, 84, 116, 117), (74, 73, 105, 106), (94, 93, 125, 126), (83, 82, 114, 115), (72, 71, 103, 104), (128, 159, 191, 160), (115, 114, 146, 147), (104, 103, 135, 136), (124, 123, 155, 156), (113, 112, 144, 145), (102, 101, 133, 134), (122, 121, 153, 154), (100, 99, 131, 132), (111, 110, 142, 143), (120, 119, 151, 152), (98, 97, 129, 130), (109, 108, 140, 141), (118, 117, 149, 150), (107, 106, 138, 139), (127, 126, 158, 159), (116, 115, 147, 148), (105, 104, 136, 137), (125, 124, 156, 157), (114, 113, 145, 146), (103, 102, 134, 135), (123, 122, 154, 155), (101, 100, 132, 133), (112, 111, 143, 144), (121, 120, 152, 153), (99, 98, 130, 131), (110, 109, 141, 142), (119, 118, 150, 151), (97, 96, 128, 129), (108, 107, 139, 140), (96, 127, 159, 128), (117, 116, 148, 149), (106, 105, 137, 138), (183, 182, 214, 215), (149, 148, 180, 181), (138, 137, 169, 170), (158, 157, 189, 190), (147, 146, 178, 179), (136, 135, 167, 168), (156, 155, 187, 188), (145, 144, 176, 177), (134, 133, 165, 166), (154, 153, 185, 186), (132, 131, 163, 164), (143, 142, 174, 175), (152, 151, 183, 184), (130, 129, 161, 162), (141, 140, 172, 173), (150, 149, 181, 182), (139, 138, 170, 171), (159, 158, 190, 191), (148, 147, 179, 180), (137, 136, 168, 169), (157, 156, 188, 189), (146, 145, 177, 178), (135, 134, 166, 167), (155, 154, 186, 187), (133, 132, 164, 165), (144, 143, 175, 176), (153, 152, 184, 185), (131, 130, 162, 163), (142, 141, 173, 174), (151, 150, 182, 183), (129, 128, 160, 161), (140, 139, 171, 172), (217, 216, 248, 249), (161, 160, 192, 193), (172, 171, 203, 204), (160, 191, 223, 192), (181, 180, 212, 213), (170, 169, 201, 202), (190, 189, 221, 222), (179, 178, 210, 211), (168, 167, 199, 200), (188, 187, 219, 220), (177, 176, 208, 209), (166, 165, 197, 198), (186, 185, 217, 218), (164, 163, 195, 196), (175, 174, 206, 207), (184, 183, 215, 216), (162, 161, 193, 194), (173, 172, 204, 205), (182, 181, 213, 214), (171, 170, 202, 203), (191, 190, 222, 223), (180, 179, 211, 212), (169, 168, 200, 201), (189, 188, 220, 221), (178, 177, 209, 210), (167, 166, 198, 199), (187, 186, 218, 219), (165, 164, 196, 197), (176, 175, 207, 208), (185, 184, 216, 217), (163, 162, 194, 195), (174, 173, 205, 206), (251, 250, 282, 283), (195, 194, 226, 227), (206, 205, 237, 238), (215, 214, 246, 247), (193, 192, 224, 225), (204, 203, 235, 236), (192, 223, 255, 224), (213, 212, 244, 245), (202, 201, 233, 234), (222, 221, 253, 254), (211, 210, 242, 243), (200, 199, 231, 232), (220, 219, 251, 252), (209, 208, 240, 241), (198, 197, 229, 230), (218, 217, 249, 250), (196, 195, 227, 228), (207, 206, 238, 239), (216, 215, 247, 248), (194, 193, 225, 226), (205, 204, 236, 237), (214, 213, 245, 246), (203, 202, 234, 235), (223, 222, 254, 255), (212, 211, 243, 244), (201, 200, 232, 233), (221, 220, 252, 253), (210, 209, 241, 242), (199, 198, 230, 231), (219, 218, 250, 251), (197, 196, 228, 229), (208, 207, 239, 240), (285, 284, 316, 317), (229, 228, 260, 261), (240, 239, 271, 272), (249, 248, 280, 281), (227, 226, 258, 259), (238, 237, 269, 270), (247, 246, 278, 279), (225, 224, 256, 257), (236, 235, 267, 268), (224, 255, 287, 256), (245, 244, 276, 277), (234, 233, 265, 266), (254, 253, 285, 286), (243, 242, 274, 275), (232, 231, 263, 264), (252, 251, 283, 284), (241, 240, 272, 273), (230, 229, 261, 262), (250, 249, 281, 282), (228, 227, 259, 260), (239, 238, 270, 271), (248, 247, 279, 280), (226, 225, 257, 258), (237, 236, 268, 269), (246, 245, 277, 278), (235, 234, 266, 267), (255, 254, 286, 287), (244, 243, 275, 276), (233, 232, 264, 265), (253, 252, 284, 285), (242, 241, 273, 274), (231, 230, 262, 263), (319, 318, 350, 351), (274, 273, 305, 306), (263, 262, 294, 295), (283, 282, 314, 315), (261, 260, 292, 293), (272, 271, 303, 304), (281, 280, 312, 313), (259, 258, 290, 291), (270, 269, 301, 302), (279, 278, 310, 311), (257, 256, 288, 289), (268, 267, 299, 300), (256, 287, 319, 288), (277, 276, 308, 309), (266, 265, 297, 298), (286, 285, 317, 318), (275, 274, 306, 307), (264, 263, 295, 296), (284, 283, 315, 316), (273, 272, 304, 305), (262, 261, 293, 294), (282, 281, 313, 314), (260, 259, 291, 292), (271, 270, 302, 303), (280, 279, 311, 312), (258, 257, 289, 290), (269, 268, 300, 301), (278, 277, 309, 310), (267, 266, 298, 299), (287, 286, 318, 319), (276, 275, 307, 308), (265, 264, 296, 297), (342, 341, 373, 374), (308, 307, 339, 340), (297, 296, 328, 329), (317, 316, 348, 349), (306, 305, 337, 338), (295, 294, 326, 327), (315, 314, 346, 347), (293, 292, 324, 325), (304, 303, 335, 336), (313, 312, 344, 345), (291, 290, 322, 323), (302, 301, 333, 334), (311, 310, 342, 343), (289, 288, 320, 321), (300, 299, 331, 332), (288, 319, 351, 320), (309, 308, 340, 341), (298, 297, 329, 330), (318, 317, 349, 350), (307, 306, 338, 339), (296, 295, 327, 328), (316, 315, 347, 348), (305, 304, 336, 337), (294, 293, 325, 326), (314, 313, 345, 346), (292, 291, 323, 324), (303, 302, 334, 335), (312, 311, 343, 344), (290, 289, 321, 322), (301, 300, 332, 333), (310, 309, 341, 342), (299, 298, 330, 331), (376, 375, 407, 408), (331, 330, 362, 363), (351, 350, 382, 383), (340, 339, 371, 372), (329, 328, 360, 361), (349, 348, 380, 381), (338, 337, 369, 370), (327, 326, 358, 359), (347, 346, 378, 379), (325, 324, 356, 357), (336, 335, 367, 368), (345, 344, 376, 377), (323, 322, 354, 355), (334, 333, 365, 366), (343, 342, 374, 375), (321, 320, 352, 353), (332, 331, 363, 364), (320, 351, 383, 352), (341, 340, 372, 373), (330, 329, 361, 362), (350, 349, 381, 382), (339, 338, 370, 371), (328, 327, 359, 360), (348, 347, 379, 380), (337, 336, 368, 369), (326, 325, 357, 358), (346, 345, 377, 378), (324, 323, 355, 356), (335, 334, 366, 367), (344, 343, 375, 376), (322, 321, 353, 354), (333, 332, 364, 365), (410, 409, 441, 442), (354, 353, 385, 386), (365, 364, 396, 397), (374, 373, 405, 406), (363, 362, 394, 395), (383, 382, 414, 415), (372, 371, 403, 404), (361, 360, 392, 393), (381, 380, 412, 413), (370, 369, 401, 402), (359, 358, 390, 391), (379, 378, 410, 411), (357, 356, 388, 389), (368, 367, 399, 400), (377, 376, 408, 409), (355, 354, 386, 387), (366, 365, 397, 398), (375, 374, 406, 407), (353, 352, 384, 385), (364, 363, 395, 396), (352, 383, 415, 384), (373, 372, 404, 405), (362, 361, 393, 394), (382, 381, 413, 414), (371, 370, 402, 403), (360, 359, 391, 392), (380, 379, 411, 412), (369, 368, 400, 401), (358, 357, 389, 390), (378, 377, 409, 410), (356, 355, 387, 388), (367, 366, 398, 399), (444, 443, 475, 476), (388, 387, 419, 420), (399, 398, 430, 431), (408, 407, 439, 440), (386, 385, 417, 418), (397, 396, 428, 429), (406, 405, 437, 438), (395, 394, 426, 427), (415, 414, 446, 447), (404, 403, 435, 436), (393, 392, 424, 425), (413, 412, 444, 445), (402, 401, 433, 434), (391, 390, 422, 423), (411, 410, 442, 443), (389, 388, 420, 421), (400, 399, 431, 432), (409, 408, 440, 441), (387, 386, 418, 419), (398, 397, 429, 430), (407, 406, 438, 439), (385, 384, 416, 417), (396, 395, 427, 428), (384, 415, 447, 416), (405, 404, 436, 437), (394, 393, 425, 426), (414, 413, 445, 446), (403, 402, 434, 435), (392, 391, 423, 424), (412, 411, 443, 444), (401, 400, 432, 433), (390, 389, 421, 422), (478, 477, 509, 510), (433, 432, 464, 465), (422, 421, 453, 454), (442, 441, 473, 474), (420, 419, 451, 452), (431, 430, 462, 463), (440, 439, 471, 472), (418, 417, 449, 450), (429, 428, 460, 461), (438, 437, 469, 470), (427, 426, 458, 459), (447, 446, 478, 479), (436, 435, 467, 468), (425, 424, 456, 457), (445, 444, 476, 477), (434, 433, 465, 466), (423, 422, 454, 455), (443, 442, 474, 475), (421, 420, 452, 453), (432, 431, 463, 464), (441, 440, 472, 473), (419, 418, 450, 451), (430, 429, 461, 462), (439, 438, 470, 471), (417, 416, 448, 449), (428, 427, 459, 460), (416, 447, 479, 448), (437, 436, 468, 469), (426, 425, 457, 458), (446, 445, 477, 478), (435, 434, 466, 467), (424, 423, 455, 456), (480, 511, 577, 546), (467, 466, 498, 499), (456, 455, 487, 488), (476, 475, 507, 508), (465, 464, 496, 497), (454, 453, 485, 486), (474, 473, 505, 506), (452, 451, 483, 484), (463, 462, 494, 495), (472, 471, 503, 504), (450, 449, 481, 482), (461, 460, 492, 493), (470, 469, 501, 502), (459, 458, 490, 491), (479, 478, 510, 511), (468, 467, 499, 500), (457, 456, 488, 489), (477, 476, 508, 509), (466, 465, 497, 498), (455, 454, 486, 487), (475, 474, 506, 507), (453, 452, 484, 485), (464, 463, 495, 496), (473, 472, 504, 505), (451, 450, 482, 483), (462, 461, 493, 494), (471, 470, 502, 503), (449, 448, 480, 481), (460, 459, 491, 492), (448, 479, 511, 480), (469, 468, 500, 501), (458, 457, 489, 490), (513, 512, 515, 516), (514, 513, 516, 517), (516, 515, 518, 519), (517, 516, 519, 520), (519, 518, 521, 522), (520, 519, 522, 523), (523, 522, 525, 526), (522, 521, 524, 525), (526, 525, 528, 529), (525, 524, 527, 528), (337, 336, 335, 512, 513, 514), (497, 496, 495, 527, 528, 529), (497, 529, 545, 533), (527, 495, 532, 544), (337, 514, 535, 531), (512, 335, 530, 534), (527, 524, 542, 544), (526, 529, 545, 543), (524, 521, 540, 542), (523, 526, 543, 541), (520, 523, 541, 539), (521, 518, 538, 540), (518, 515, 536, 538), (517, 520, 539, 537), (515, 512, 534, 536), (514, 517, 537, 535), (574, 573, 605, 606), (501, 500, 566, 567), (490, 489, 555, 556), (510, 509, 575, 576), (499, 498, 564, 565), (488, 487, 553, 554), (508, 507, 573, 574), (497, 496, 562, 563), (486, 485, 551, 552), (506, 505, 571, 572), (484, 483, 549, 550), (495, 494, 560, 561), (504, 503, 569, 570), (482, 481, 547, 548), (493, 492, 558, 559), (502, 501, 567, 568), (491, 490, 556, 557), (511, 510, 576, 577), (500, 499, 565, 566), (489, 488, 554, 555), (509, 508, 574, 575), (498, 497, 563, 564), (487, 486, 552, 553), (507, 506, 572, 573), (485, 484, 550, 551), (496, 495, 561, 562), (505, 504, 570, 571), (483, 482, 548, 549), (494, 493, 559, 560), (503, 502, 568, 569), (481, 480, 546, 547), (492, 491, 557, 558), (608, 607, 639, 640), (563, 562, 594, 595), (552, 551, 583, 584), (572, 571, 603, 604), (550, 549, 581, 582), (561, 560, 592, 593), (570, 569, 601, 602), (548, 547, 579, 580), (559, 558, 590, 591), (568, 567, 599, 600), (557, 556, 588, 589), (577, 576, 608, 609), (566, 565, 597, 598), (555, 554, 586, 587), (575, 574, 606, 607), (564, 563, 595, 596), (553, 552, 584, 585), (573, 572, 604, 605), (551, 550, 582, 583), (562, 561, 593, 594), (571, 570, 602, 603), (549, 548, 580, 581), (560, 559, 591, 592), (569, 568, 600, 601), (547, 546, 578, 579), (558, 557, 589, 590), (546, 577, 609, 578), (567, 566, 598, 599), (556, 555, 587, 588), (576, 575, 607, 608), (565, 564, 596, 597), (554, 553, 585, 586), (610, 641, 673, 642), (597, 596, 628, 629), (586, 585, 617, 618), (606, 605, 637, 638), (595, 594, 626, 627), (584, 583, 615, 616), (604, 603, 635, 636), (582, 581, 613, 614), (593, 592, 624, 625), (602, 601, 633, 634), (580, 579, 611, 612), (591, 590, 622, 623), (600, 599, 631, 632), (589, 588, 620, 621), (609, 608, 640, 641), (598, 597, 629, 630), (587, 586, 618, 619), (607, 606, 638, 639), (596, 595, 627, 628), (585, 584, 616, 617), (605, 604, 636, 637), (583, 582, 614, 615), (594, 593, 625, 626), (603, 602, 634, 635), (581, 580, 612, 613), (592, 591, 623, 624), (601, 600, 632, 633), (579, 578, 610, 611), (590, 589, 621, 622), (578, 609, 641, 610), (599, 598, 630, 631), (588, 587, 619, 620), (665, 664, 696, 697), (631, 630, 662, 663), (620, 619, 651, 652), (640, 639, 671, 672), (629, 628, 660, 661), (618, 617, 649, 650), (638, 637, 669, 670), (627, 626, 658, 659), (616, 615, 647, 648), (636, 635, 667, 668), (614, 613, 645, 646), (625, 624, 656, 657), (634, 633, 665, 666), (612, 611, 643, 644), (623, 622, 654, 655), (632, 631, 663, 664), (621, 620, 652, 653), (641, 640, 672, 673), (630, 629, 661, 662), (619, 618, 650, 651), (639, 638, 670, 671), (628, 627, 659, 660), (617, 616, 648, 649), (637, 636, 668, 669), (615, 614, 646, 647), (626, 625, 657, 658), (635, 634, 666, 667), (613, 612, 644, 645), (624, 623, 655, 656), (633, 632, 664, 665), (611, 610, 642, 643), (622, 621, 653, 654), (699, 698, 730, 731), (643, 642, 674, 675), (654, 653, 685, 686), (642, 673, 705, 674), (663, 662, 694, 695), (652, 651, 683, 684), (672, 671, 703, 704), (661, 660, 692, 693), (650, 649, 681, 682), (670, 669, 701, 702), (659, 658, 690, 691), (648, 647, 679, 680), (668, 667, 699, 700), (646, 645, 677, 678), (657, 656, 688, 689), (666, 665, 697, 698), (644, 643, 675, 676), (655, 654, 686, 687), (664, 663, 695, 696), (653, 652, 684, 685), (673, 672, 704, 705), (662, 661, 693, 694), (651, 650, 682, 683), (671, 670, 702, 703), (660, 659, 691, 692), (649, 648, 680, 681), (669, 668, 700, 701), (647, 646, 678, 679), (658, 657, 689, 690), (667, 666, 698, 699), (645, 644, 676, 677), (656, 655, 687, 688), (707, 706, 737, 736, 735, 734, 733, 732, 731, 730, 729, 728, 727, 726, 725, 724, 723, 722, 721, 720, 719, 718, 717, 716, 715, 714, 713, 712, 711, 710, 709, 708), (677, 676, 708, 709), (688, 687, 719, 720), (697, 696, 728, 729), (675, 674, 706, 707), (686, 685, 717, 718), (674, 705, 737, 706), (695, 694, 726, 727), (684, 683, 715, 716), (704, 703, 735, 736), (693, 692, 724, 725), (682, 681, 713, 714), (702, 701, 733, 734), (691, 690, 722, 723), (680, 679, 711, 712), (700, 699, 731, 732), (678, 677, 709, 710), (689, 688, 720, 721), (698, 697, 729, 730), (676, 675, 707, 708), (687, 686, 718, 719), (696, 695, 727, 728), (685, 684, 716, 717), (705, 704, 736, 737), (694, 693, 725, 726), (683, 682, 714, 715), (703, 702, 734, 735), (692, 691, 723, 724), (681, 680, 712, 713), (701, 700, 732, 733), (679, 678, 710, 711), (690, 689, 721, 722)])
_uv = me_cylinder.uv_layers.new(name='UVMap')
_uv.uv.foreach_set('vector', [0.5404, 0.4896, 0.5404, 0.504, 0.5383, 0.504, 0.5383, 0.4896, 0.5383, 0.4896, 0.5383, 0.504, 0.5363, 0.504, 0.5363, 0.4896, 0.5363, 0.4896, 0.5363, 0.504, 0.5345, 0.504, 0.5345, 0.4896, 0.5345, 0.4896, 0.5345, 0.504, 0.5329, 0.504, 0.5329, 0.4896, 0.5329, 0.4897, 0.5329, 0.504, 0.5313, 0.504, 0.5313, 0.4897, 0.5313, 0.4897, 0.5313, 0.504, 0.5294, 0.504, 0.5294, 0.4896, 0.5294, 0.4896, 0.5294, 0.504, 0.5274, 0.504, 0.5274, 0.4896, 0.5274, 0.4896, 0.5274, 0.504, 0.5252, 0.5039, 0.5252, 0.4896, 0.5252, 0.4896, 0.5252, 0.5039, 0.5231, 0.5039, 0.5231, 0.4896, 0.5231, 0.4896, 0.5231, 0.5039, 0.521, 0.504, 0.521, 0.4896, 0.521, 0.4896, 0.521, 0.504, 0.519, 0.504, 0.519, 0.4896, 0.519, 0.4896, 0.519, 0.504, 0.5173, 0.504, 0.5173, 0.4897, 0.5549, 0.4387, 0.5549, 0.4531, 0.5533, 0.4531, 0.5533, 0.4387, 0.5533, 0.4387, 0.5533, 0.4531, 0.5515, 0.4531, 0.5515, 0.4387, 0.5515, 0.4387, 0.5515, 0.4531, 0.5495, 0.4531, 0.5495, 0.4387, 0.5495, 0.4387, 0.5495, 0.4531, 0.5474, 0.4531, 0.5474, 0.4387, 0.5474, 0.4387, 0.5474, 0.4531, 0.5452, 0.4531, 0.5452, 0.4387, 0.5452, 0.4387, 0.5452, 0.4531, 0.5431, 0.4531, 0.5431, 0.4387, 0.5431, 0.4387, 0.5431, 0.4531, 0.5411, 0.4531, 0.5411, 0.4387, 0.5411, 0.4387, 0.5411, 0.4531, 0.5393, 0.4531, 0.5393, 0.4387, 0.5288, 0.4816, 0.5288, 0.4673, 0.5305, 0.4673, 0.5305, 0.4816, 0.5305, 0.4816, 0.5305, 0.4673, 0.5324, 0.4673, 0.5324, 0.4816, 0.5324, 0.4816, 0.5324, 0.4673, 0.5345, 0.4673, 0.5345, 0.4816, 0.5345, 0.4816, 0.5345, 0.4673, 0.5366, 0.4673, 0.5366, 0.4816, 0.5366, 0.4816, 0.5366, 0.4673, 0.5388, 0.4673, 0.5388, 0.4816, 0.5388, 0.4816, 0.5388, 0.4673, 0.5409, 0.4673, 0.5409, 0.4816, 0.5409, 0.4816, 0.5409, 0.4673, 0.5428, 0.4673, 0.5428, 0.4816, 0.5428, 0.4816, 0.5428, 0.4673, 0.5444, 0.4673, 0.5444, 0.4816, 0.5485, 0.4896, 0.5485, 0.504, 0.5467, 0.504, 0.5467, 0.4896, 0.5467, 0.4896, 0.5467, 0.504, 0.5447, 0.504, 0.5447, 0.4896, 0.5177, 0.458, 0.5185, 0.4567, 0.5225, 0.4581, 0.522, 0.4589, 0.5426, 0.4896, 0.5426, 0.504, 0.5404, 0.504, 0.5404, 0.4896, 0.5447, 0.4896, 0.5447, 0.504, 0.5426, 0.504, 0.5426, 0.4896, 0.5315, 0.439, 0.5335, 0.4395, 0.5353, 0.4403, 0.5368, 0.4413, 0.538, 0.4425, 0.5389, 0.4438, 0.5393, 0.4451, 0.5393, 0.4465, 0.5389, 0.4479, 0.538, 0.4492, 0.5368, 0.4504, 0.5353, 0.4514, 0.5335, 0.4522, 0.5315, 0.4527, 0.5294, 0.453, 0.5272, 0.453, 0.5251, 0.4527, 0.5231, 0.4522, 0.5213, 0.4514, 0.5197, 0.4504, 0.5185, 0.4492, 0.5177, 0.4479, 0.5173, 0.4465, 0.5173, 0.4451, 0.5177, 0.4438, 0.5185, 0.4425, 0.5197, 0.4413, 0.5213, 0.4403, 0.5231, 0.4395, 0.5251, 0.439, 0.5272, 0.4387, 0.5294, 0.4387, 0.5537, 0.4782, 0.5527, 0.4782, 0.5527, 0.4754, 0.5537, 0.4755, 0.5368, 0.4556, 0.538, 0.4567, 0.534, 0.4581, 0.5333, 0.4574, 0.5177, 0.4622, 0.5173, 0.4608, 0.5218, 0.4605, 0.522, 0.4613, 0.5353, 0.4657, 0.5335, 0.4664, 0.5313, 0.4638, 0.5324, 0.4634, 0.5315, 0.4533, 0.5335, 0.4538, 0.5313, 0.4564, 0.5302, 0.4561, 0.5213, 0.4657, 0.5197, 0.4647, 0.5232, 0.4628, 0.5241, 0.4634, 0.5251, 0.4533, 0.5272, 0.453, 0.5276, 0.4559, 0.5264, 0.4561, 0.5389, 0.4622, 0.538, 0.4635, 0.534, 0.4621, 0.5345, 0.4613, 0.5272, 0.4673, 0.5251, 0.467, 0.5264, 0.4642, 0.5276, 0.4643, 0.5197, 0.4556, 0.5213, 0.4546, 0.5241, 0.4569, 0.5232, 0.4574, 0.5389, 0.458, 0.5393, 0.4594, 0.5347, 0.4597, 0.5345, 0.4589, 0.5173, 0.4594, 0.5177, 0.458, 0.522, 0.4589, 0.5218, 0.4597, 0.5315, 0.467, 0.5294, 0.4673, 0.5289, 0.4643, 0.5302, 0.4642, 0.5353, 0.4546, 0.5368, 0.4556, 0.5333, 0.4574, 0.5324, 0.4569, 0.5185, 0.4635, 0.5177, 0.4622, 0.522, 0.4613, 0.5225, 0.4621, 0.5368, 0.4647, 0.5353, 0.4657, 0.5324, 0.4634, 0.5333, 0.4628, 0.5294, 0.453, 0.5315, 0.4533, 0.5302, 0.4561, 0.5289, 0.4559, 0.5231, 0.4664, 0.5213, 0.4657, 0.5241, 0.4634, 0.5252, 0.4638, 0.5231, 0.4538, 0.5251, 0.4533, 0.5264, 0.4561, 0.5252, 0.4564, 0.5294, 0.4673, 0.5272, 0.4673, 0.5276, 0.4643, 0.5289, 0.4643, 0.5393, 0.4608, 0.5389, 0.4622, 0.5345, 0.4613, 0.5347, 0.4605, 0.5185, 0.4567, 0.5197, 0.4556, 0.5232, 0.4574, 0.5225, 0.4581, 0.538, 0.4567, 0.5389, 0.458, 0.5345, 0.4589, 0.534, 0.4581, 0.5173, 0.4608, 0.5173, 0.4594, 0.5218, 0.4597, 0.5218, 0.4605, 0.5335, 0.4664, 0.5315, 0.467, 0.5302, 0.4642, 0.5313, 0.4638, 0.5335, 0.4538, 0.5353, 0.4546, 0.5324, 0.4569, 0.5313, 0.4564, 0.5197, 0.4647, 0.5185, 0.4635, 0.5225, 0.4621, 0.5232, 0.4628, 0.5272, 0.453, 0.5294, 0.453, 0.5289, 0.4559, 0.5276, 0.4559, 0.538, 0.4635, 0.5368, 0.4647, 0.5333, 0.4628, 0.534, 0.4621, 0.5251, 0.467, 0.5231, 0.4664, 0.5252, 0.4638, 0.5264, 0.4642, 0.5213, 0.4546, 0.5231, 0.4538, 0.5252, 0.4564, 0.5241, 0.4569, 0.5393, 0.4594, 0.5393, 0.4608, 0.5347, 0.4605, 0.5347, 0.4597, 0.4796, 0.5596, 0.4795, 0.5604, 0.4696, 0.5549, 0.4705, 0.5544, 0.4611, 0.441, 0.4612, 0.4418, 0.4569, 0.442, 0.4568, 0.4412, 0.5329, 0.5053, 0.5329, 0.5046, 0.5372, 0.5046, 0.5372, 0.5053, 0.5515, 0.4782, 0.5503, 0.4782, 0.5503, 0.4754, 0.5515, 0.4754, 0.4844, 0.5554, 0.4843, 0.556, 0.48, 0.5557, 0.4801, 0.5551, 0.4613, 0.4426, 0.4614, 0.4434, 0.4571, 0.4436, 0.457, 0.4428, 0.549, 0.4782, 0.5478, 0.4782, 0.5478, 0.4754, 0.549, 0.4754, 0.4842, 0.5566, 0.4841, 0.5574, 0.4799, 0.5572, 0.4799, 0.5564, 0.4615, 0.444, 0.4615, 0.4446, 0.4573, 0.4449, 0.4572, 0.4443, 0.5466, 0.4782, 0.5454, 0.4782, 0.5454, 0.4754, 0.5466, 0.4754, 0.5329, 0.5093, 0.5329, 0.5085, 0.5372, 0.5085, 0.5372, 0.5093, 0.484, 0.559, 0.4839, 0.5599, 0.4796, 0.5596, 0.4797, 0.5588, 0.4608, 0.4387, 0.4609, 0.4394, 0.4566, 0.4396, 0.4566, 0.4389, 0.5329, 0.5077, 0.5329, 0.5069, 0.5372, 0.5069, 0.5372, 0.5077, 0.4838, 0.5606, 0.4837, 0.5613, 0.4794, 0.5611, 0.4795, 0.5604, 0.461, 0.4401, 0.4611, 0.441, 0.4568, 0.4412, 0.4567, 0.4404, 0.5329, 0.5061, 0.5329, 0.5053, 0.5372, 0.5053, 0.5372, 0.5061, 0.5527, 0.4782, 0.5515, 0.4782, 0.5515, 0.4754, 0.5527, 0.4754, 0.5329, 0.5046, 0.533, 0.504, 0.5373, 0.504, 0.5372, 0.5046, 0.4612, 0.4418, 0.4613, 0.4426, 0.457, 0.4428, 0.4569, 0.442, 0.5503, 0.4782, 0.549, 0.4782, 0.549, 0.4754, 0.5503, 0.4754, 0.4843, 0.556, 0.4842, 0.5566, 0.4799, 0.5564, 0.48, 0.5557, 0.4614, 0.4434, 0.4615, 0.444, 0.4572, 0.4443, 0.4571, 0.4436, 0.5478, 0.4782, 0.5466, 0.4782, 0.5466, 0.4754, 0.5478, 0.4754, 0.4841, 0.5574, 0.4841, 0.5582, 0.4798, 0.558, 0.4799, 0.5572, 0.533, 0.5099, 0.5329, 0.5093, 0.5372, 0.5093, 0.5373, 0.5099, 0.4841, 0.5582, 0.484, 0.559, 0.4797, 0.5588, 0.4798, 0.558, 0.5454, 0.4782, 0.5444, 0.4782, 0.5444, 0.4755, 0.5454, 0.4754, 0.5329, 0.5085, 0.5329, 0.5077, 0.5372, 0.5077, 0.5372, 0.5085, 0.4839, 0.5599, 0.4838, 0.5606, 0.4795, 0.5604, 0.4796, 0.5596, 0.4609, 0.4394, 0.461, 0.4401, 0.4567, 0.4404, 0.4566, 0.4396, 0.5329, 0.5069, 0.5329, 0.5061, 0.5372, 0.5061, 0.5372, 0.5069, 0.4725, 0.5534, 0.4715, 0.5539, 0.4659, 0.549, 0.4672, 0.5489, 0.4566, 0.4396, 0.4567, 0.4404, 0.4476, 0.4456, 0.4467, 0.4451, 0.509, 0.5539, 0.5078, 0.554, 0.5078, 0.5511, 0.509, 0.5511, 0.5537, 0.4755, 0.5527, 0.4754, 0.5527, 0.4678, 0.5537, 0.4682, 0.4568, 0.4412, 0.4569, 0.442, 0.4496, 0.4466, 0.4486, 0.4461, 0.5066, 0.5542, 0.5054, 0.5546, 0.5054, 0.5515, 0.5065, 0.5513, 0.5515, 0.4754, 0.5503, 0.4754, 0.5503, 0.4673, 0.5515, 0.4675, 0.4801, 0.5551, 0.48, 0.5557, 0.4753, 0.5521, 0.4761, 0.5517, 0.457, 0.4428, 0.4571, 0.4436, 0.4516, 0.4475, 0.4507, 0.4471, 0.549, 0.4754, 0.5478, 0.4754, 0.5478, 0.4673, 0.549, 0.4673, 0.4799, 0.5564, 0.4799, 0.5572, 0.4735, 0.5529, 0.4745, 0.5525, 0.4572, 0.4443, 0.4573, 0.4449, 0.4533, 0.4483, 0.4525, 0.4479, 0.5466, 0.4754, 0.5454, 0.4754, 0.5454, 0.4678, 0.5466, 0.4675, 0.5127, 0.5546, 0.5115, 0.5542, 0.5115, 0.5513, 0.5126, 0.5515, 0.4797, 0.5588, 0.4796, 0.5596, 0.4705, 0.5544, 0.4715, 0.5539, 0.4566, 0.4389, 0.4566, 0.4396, 0.4467, 0.4451, 0.4459, 0.4447, 0.5103, 0.554, 0.509, 0.5539, 0.509, 0.5511, 0.5103, 0.5511, 0.4795, 0.5604, 0.4794, 0.5611, 0.4688, 0.5553, 0.4696, 0.5549, 0.4567, 0.4404, 0.4568, 0.4412, 0.4486, 0.4461, 0.4476, 0.4456, 0.5078, 0.554, 0.5066, 0.5542, 0.5065, 0.5513, 0.5078, 0.5511, 0.5527, 0.4754, 0.5515, 0.4754, 0.5515, 0.4675, 0.5527, 0.4678, 0.5054, 0.5546, 0.5044, 0.5551, 0.5044, 0.5519, 0.5054, 0.5515, 0.4569, 0.442, 0.457, 0.4428, 0.4507, 0.4471, 0.4496, 0.4466, 0.5503, 0.4754, 0.549, 0.4754, 0.549, 0.4673, 0.5503, 0.4673, 0.48, 0.5557, 0.4799, 0.5564, 0.4745, 0.5525, 0.4753, 0.5521, 0.4571, 0.4436, 0.4572, 0.4443, 0.4525, 0.4479, 0.4516, 0.4475, 0.5478, 0.4754, 0.5466, 0.4754, 0.5466, 0.4675, 0.5478, 0.4673, 0.4799, 0.5572, 0.4798, 0.558, 0.4725, 0.5534, 0.4735, 0.5529, 0.5137, 0.5551, 0.5127, 0.5546, 0.5126, 0.5515, 0.5136, 0.5519, 0.4798, 0.558, 0.4797, 0.5588, 0.4715, 0.5539, 0.4725, 0.5534, 0.5454, 0.4754, 0.5444, 0.4755, 0.5444, 0.4682, 0.5454, 0.4678, 0.5115, 0.5542, 0.5103, 0.554, 0.5103, 0.5511, 0.5115, 0.5513, 0.4939, 0.4449, 0.4951, 0.445, 0.4951, 0.4497, 0.4939, 0.4497, 0.4453, 0.4443, 0.4459, 0.4447, 0.4398, 0.4505, 0.439, 0.4504, 0.5417, 0.4848, 0.5416, 0.484, 0.5458, 0.4843, 0.546, 0.4852, 0.4705, 0.5544, 0.4696, 0.5549, 0.4636, 0.5493, 0.4647, 0.5492, 0.4467, 0.4451, 0.4476, 0.4456, 0.4419, 0.4508, 0.4408, 0.4507, 0.5418, 0.4831, 0.5421, 0.4823, 0.5463, 0.4827, 0.546, 0.4835, 0.4688, 0.5553, 0.4681, 0.5557, 0.4618, 0.5496, 0.4626, 0.5495, 0.4486, 0.4461, 0.4496, 0.4466, 0.4444, 0.4511, 0.4431, 0.451, 0.5065, 0.5513, 0.5054, 0.5515, 0.5054, 0.5487, 0.5065, 0.5486, 0.4901, 0.4389, 0.4913, 0.4388, 0.4913, 0.4449, 0.4901, 0.445, 0.4761, 0.5517, 0.4753, 0.5521, 0.4708, 0.5486, 0.4717, 0.5485, 0.4507, 0.4471, 0.4516, 0.4475, 0.4468, 0.4513, 0.4456, 0.4512, 0.4926, 0.4387, 0.4938, 0.4388, 0.4939, 0.4449, 0.4926, 0.4449, 0.4745, 0.5525, 0.4735, 0.5529, 0.4684, 0.5488, 0.4696, 0.5487, 0.4525, 0.4479, 0.4533, 0.4483, 0.4489, 0.4515, 0.4479, 0.4514, 0.4951, 0.4389, 0.4962, 0.4392, 0.4962, 0.4451, 0.4951, 0.445, 0.5419, 0.4856, 0.5417, 0.4848, 0.546, 0.4852, 0.5463, 0.486, 0.4715, 0.5539, 0.4705, 0.5544, 0.4647, 0.5492, 0.4659, 0.549, 0.4459, 0.4447, 0.4467, 0.4451, 0.4408, 0.4507, 0.4398, 0.4505, 0.5416, 0.484, 0.5418, 0.4831, 0.546, 0.4835, 0.5458, 0.4843, 0.4696, 0.5549, 0.4688, 0.5553, 0.4626, 0.5495, 0.4636, 0.5493, 0.4476, 0.4456, 0.4486, 0.4461, 0.4431, 0.451, 0.4419, 0.4508, 0.5421, 0.4823, 0.5426, 0.4816, 0.5469, 0.482, 0.5463, 0.4827, 0.489, 0.4392, 0.4901, 0.4389, 0.4901, 0.445, 0.489, 0.4451, 0.5054, 0.5515, 0.5044, 0.5519, 0.5044, 0.5488, 0.5054, 0.5487, 0.4496, 0.4466, 0.4507, 0.4471, 0.4456, 0.4512, 0.4444, 0.4511, 0.4913, 0.4388, 0.4926, 0.4387, 0.4926, 0.4449, 0.4913, 0.4449, 0.4753, 0.5521, 0.4745, 0.5525, 0.4696, 0.5487, 0.4708, 0.5486, 0.4516, 0.4475, 0.4525, 0.4479, 0.4479, 0.4514, 0.4468, 0.4513, 0.4938, 0.4388, 0.4951, 0.4389, 0.4951, 0.445, 0.4939, 0.4449, 0.4735, 0.5529, 0.4725, 0.5534, 0.4672, 0.5489, 0.4684, 0.5488, 0.5423, 0.4863, 0.5419, 0.4856, 0.5463, 0.486, 0.5469, 0.4867, 0.4913, 0.4497, 0.4926, 0.4497, 0.4926, 0.4895, 0.4913, 0.4895, 0.4684, 0.5488, 0.4672, 0.5489, 0.4662, 0.5449, 0.4674, 0.5449, 0.5136, 0.5488, 0.5126, 0.5487, 0.5126, 0.5454, 0.5136, 0.5454, 0.4672, 0.5489, 0.4659, 0.549, 0.4649, 0.5449, 0.4662, 0.5449, 0.4962, 0.4451, 0.4972, 0.4452, 0.4972, 0.4497, 0.4962, 0.4497, 0.5115, 0.5486, 0.5103, 0.5485, 0.5103, 0.5454, 0.5115, 0.5454, 0.4647, 0.5492, 0.4636, 0.5493, 0.4625, 0.5449, 0.4637, 0.5449, 0.4408, 0.4507, 0.4419, 0.4508, 0.4408, 0.4551, 0.4397, 0.4551, 0.509, 0.5485, 0.5077, 0.5485, 0.5077, 0.5454, 0.509, 0.5454, 0.488, 0.4452, 0.489, 0.4451, 0.489, 0.4497, 0.488, 0.4497, 0.4431, 0.451, 0.4444, 0.4511, 0.4433, 0.4551, 0.4421, 0.4551, 0.5065, 0.5486, 0.5054, 0.5487, 0.5054, 0.5454, 0.5065, 0.5454, 0.4901, 0.445, 0.4913, 0.4449, 0.4913, 0.4497, 0.4901, 0.4497, 0.4717, 0.5485, 0.4708, 0.5486, 0.4698, 0.545, 0.4707, 0.5451, 0.4456, 0.4512, 0.4468, 0.4513, 0.4458, 0.455, 0.4446, 0.4551, 0.4926, 0.4449, 0.4939, 0.4449, 0.4939, 0.4497, 0.4926, 0.4497, 0.4696, 0.5487, 0.4684, 0.5488, 0.4674, 0.5449, 0.4687, 0.545, 0.4479, 0.4514, 0.4489, 0.4515, 0.4479, 0.4549, 0.4469, 0.455, 0.4951, 0.445, 0.4962, 0.4451, 0.4962, 0.4497, 0.4951, 0.4497, 0.5126, 0.5487, 0.5115, 0.5486, 0.5115, 0.5454, 0.5126, 0.5454, 0.4659, 0.549, 0.4647, 0.5492, 0.4637, 0.5449, 0.4649, 0.5449, 0.4398, 0.4505, 0.4408, 0.4507, 0.4397, 0.4551, 0.4387, 0.4551, 0.5103, 0.5485, 0.509, 0.5485, 0.509, 0.5454, 0.5103, 0.5454, 0.4636, 0.5493, 0.4626, 0.5495, 0.4615, 0.5449, 0.4625, 0.5449, 0.4419, 0.4508, 0.4431, 0.451, 0.4421, 0.4551, 0.4408, 0.4551, 0.5077, 0.5485, 0.5065, 0.5486, 0.5065, 0.5454, 0.5077, 0.5454, 0.489, 0.4451, 0.4901, 0.445, 0.4901, 0.4497, 0.489, 0.4497, 0.5054, 0.5487, 0.5044, 0.5488, 0.5044, 0.5454, 0.5054, 0.5454, 0.4444, 0.4511, 0.4456, 0.4512, 0.4446, 0.4551, 0.4433, 0.4551, 0.4913, 0.4449, 0.4926, 0.4449, 0.4926, 0.4497, 0.4913, 0.4497, 0.4708, 0.5486, 0.4696, 0.5487, 0.4687, 0.545, 0.4698, 0.545, 0.4468, 0.4513, 0.4479, 0.4514, 0.4469, 0.455, 0.4458, 0.455, 0.489, 0.4895, 0.4901, 0.4895, 0.4901, 0.519, 0.489, 0.519, 0.4698, 0.545, 0.4687, 0.545, 0.4733, 0.5054, 0.4745, 0.5055, 0.4458, 0.455, 0.4469, 0.455, 0.4516, 0.4945, 0.4505, 0.4946, 0.4939, 0.4497, 0.4951, 0.4497, 0.4951, 0.4895, 0.4939, 0.4895, 0.4674, 0.5449, 0.4662, 0.5449, 0.4709, 0.5054, 0.4721, 0.5054, 0.5136, 0.5454, 0.5126, 0.5454, 0.5126, 0.5056, 0.5136, 0.5056, 0.4662, 0.5449, 0.4649, 0.5449, 0.4696, 0.5054, 0.4709, 0.5054, 0.4962, 0.4497, 0.4972, 0.4497, 0.4972, 0.4895, 0.4962, 0.4895, 0.5115, 0.5454, 0.5103, 0.5454, 0.5103, 0.5056, 0.5115, 0.5056, 0.4637, 0.5449, 0.4625, 0.5449, 0.4672, 0.5054, 0.4684, 0.5053, 0.4397, 0.4551, 0.4408, 0.4551, 0.4455, 0.4947, 0.4444, 0.4946, 0.509, 0.5454, 0.5077, 0.5454, 0.5077, 0.5056, 0.509, 0.5056, 0.488, 0.4497, 0.489, 0.4497, 0.489, 0.4895, 0.488, 0.4895, 0.4421, 0.4551, 0.4433, 0.4551, 0.448, 0.4946, 0.4468, 0.4946, 0.5065, 0.5454, 0.5054, 0.5454, 0.5054, 0.5056, 0.5065, 0.5056, 0.4901, 0.4497, 0.4913, 0.4497, 0.4913, 0.4895, 0.4901, 0.4895, 0.4707, 0.5451, 0.4698, 0.545, 0.4745, 0.5055, 0.4754, 0.5056, 0.4446, 0.4551, 0.4458, 0.455, 0.4505, 0.4946, 0.4493, 0.4946, 0.4926, 0.4497, 0.4939, 0.4497, 0.4939, 0.4895, 0.4926, 0.4895, 0.4687, 0.545, 0.4674, 0.5449, 0.4721, 0.5054, 0.4733, 0.5054, 0.4469, 0.455, 0.4479, 0.4549, 0.4526, 0.4944, 0.4516, 0.4945, 0.4951, 0.4497, 0.4962, 0.4497, 0.4962, 0.4895, 0.4951, 0.4895, 0.5126, 0.5454, 0.5115, 0.5454, 0.5115, 0.5056, 0.5126, 0.5056, 0.4649, 0.5449, 0.4637, 0.5449, 0.4684, 0.5053, 0.4696, 0.5054, 0.4387, 0.4551, 0.4397, 0.4551, 0.4444, 0.4946, 0.4434, 0.4946, 0.5103, 0.5454, 0.509, 0.5454, 0.509, 0.5056, 0.5103, 0.5056, 0.4625, 0.5449, 0.4615, 0.5449, 0.4662, 0.5054, 0.4672, 0.5054, 0.4408, 0.4551, 0.4421, 0.4551, 0.4468, 0.4946, 0.4455, 0.4947, 0.5077, 0.5454, 0.5065, 0.5454, 0.5065, 0.5056, 0.5077, 0.5056, 0.489, 0.4497, 0.4901, 0.4497, 0.4901, 0.4895, 0.489, 0.4895, 0.5054, 0.5454, 0.5044, 0.5454, 0.5044, 0.5056, 0.5054, 0.5056, 0.4433, 0.4551, 0.4446, 0.4551, 0.4493, 0.4946, 0.448, 0.4946, 0.4707, 0.476, 0.4697, 0.4761, 0.4698, 0.4736, 0.4708, 0.4736, 0.5054, 0.5056, 0.5044, 0.5056, 0.5044, 0.4761, 0.5054, 0.4761, 0.448, 0.4946, 0.4493, 0.4946, 0.4528, 0.5239, 0.4515, 0.524, 0.4913, 0.4895, 0.4926, 0.4895, 0.4926, 0.519, 0.4913, 0.519, 0.4745, 0.5055, 0.4733, 0.5054, 0.4768, 0.4761, 0.4779, 0.4762, 0.4505, 0.4946, 0.4516, 0.4945, 0.4551, 0.5238, 0.454, 0.5239, 0.4939, 0.4895, 0.4951, 0.4895, 0.4951, 0.519, 0.4939, 0.519, 0.4721, 0.5054, 0.4709, 0.5054, 0.4743, 0.476, 0.4756, 0.4761, 0.5136, 0.5056, 0.5126, 0.5056, 0.5126, 0.4761, 0.5136, 0.4761, 0.4709, 0.5054, 0.4696, 0.5054, 0.4731, 0.476, 0.4743, 0.476, 0.4962, 0.4895, 0.4972, 0.4895, 0.4972, 0.519, 0.4962, 0.519, 0.5115, 0.5056, 0.5103, 0.5056, 0.5103, 0.4761, 0.5115, 0.4761, 0.4684, 0.5053, 0.4672, 0.5054, 0.4707, 0.476, 0.4718, 0.476, 0.4444, 0.4946, 0.4455, 0.4947, 0.449, 0.524, 0.4479, 0.524, 0.509, 0.5056, 0.5077, 0.5056, 0.5078, 0.4761, 0.509, 0.4761, 0.488, 0.4895, 0.489, 0.4895, 0.489, 0.519, 0.488, 0.519, 0.4468, 0.4946, 0.448, 0.4946, 0.4515, 0.524, 0.4502, 0.524, 0.5065, 0.5056, 0.5054, 0.5056, 0.5054, 0.4761, 0.5065, 0.4761, 0.4901, 0.4895, 0.4913, 0.4895, 0.4913, 0.519, 0.4901, 0.519, 0.4754, 0.5056, 0.4745, 0.5055, 0.4779, 0.4762, 0.4789, 0.4762, 0.4493, 0.4946, 0.4505, 0.4946, 0.454, 0.5239, 0.4528, 0.5239, 0.4926, 0.4895, 0.4939, 0.4895, 0.4939, 0.519, 0.4926, 0.519, 0.4733, 0.5054, 0.4721, 0.5054, 0.4756, 0.4761, 0.4768, 0.4761, 0.4516, 0.4945, 0.4526, 0.4944, 0.4561, 0.5238, 0.4551, 0.5238, 0.4951, 0.4895, 0.4962, 0.4895, 0.4962, 0.519, 0.4951, 0.519, 0.5126, 0.5056, 0.5115, 0.5056, 0.5115, 0.4761, 0.5126, 0.4761, 0.4696, 0.5054, 0.4684, 0.5053, 0.4718, 0.476, 0.4731, 0.476, 0.4434, 0.4946, 0.4444, 0.4946, 0.4479, 0.524, 0.4469, 0.5239, 0.5103, 0.5056, 0.509, 0.5056, 0.509, 0.4761, 0.5103, 0.4761, 0.4672, 0.5054, 0.4662, 0.5054, 0.4697, 0.4761, 0.4707, 0.476, 0.4455, 0.4947, 0.4468, 0.4946, 0.4502, 0.524, 0.449, 0.524, 0.5077, 0.5056, 0.5065, 0.5056, 0.5065, 0.4761, 0.5078, 0.4761, 0.4732, 0.4736, 0.4719, 0.4736, 0.4715, 0.4698, 0.4732, 0.4698, 0.449, 0.524, 0.4502, 0.524, 0.4503, 0.5264, 0.4491, 0.5264, 0.5078, 0.4761, 0.5065, 0.4761, 0.5065, 0.4736, 0.5078, 0.4736, 0.489, 0.519, 0.4901, 0.519, 0.4901, 0.5214, 0.489, 0.5214, 0.5054, 0.4761, 0.5044, 0.4761, 0.5044, 0.4736, 0.5054, 0.4736, 0.4515, 0.524, 0.4528, 0.5239, 0.4529, 0.5264, 0.4516, 0.5264, 0.4913, 0.519, 0.4926, 0.519, 0.4926, 0.5214, 0.4913, 0.5214, 0.4779, 0.4762, 0.4768, 0.4761, 0.4769, 0.4737, 0.478, 0.4737, 0.454, 0.5239, 0.4551, 0.5238, 0.4552, 0.5263, 0.4541, 0.5263, 0.4939, 0.519, 0.4951, 0.519, 0.4951, 0.5214, 0.4939, 0.5214, 0.4756, 0.4761, 0.4743, 0.476, 0.4744, 0.4736, 0.4757, 0.4736, 0.5136, 0.4761, 0.5126, 0.4761, 0.5126, 0.4736, 0.5136, 0.4736, 0.4743, 0.476, 0.4731, 0.476, 0.4732, 0.4736, 0.4744, 0.4736, 0.4962, 0.519, 0.4972, 0.519, 0.4972, 0.5215, 0.4962, 0.5214, 0.5115, 0.4761, 0.5103, 0.4761, 0.5103, 0.4736, 0.5115, 0.4736, 0.4718, 0.476, 0.4707, 0.476, 0.4708, 0.4736, 0.4719, 0.4736, 0.4479, 0.524, 0.449, 0.524, 0.4491, 0.5264, 0.448, 0.5264, 0.509, 0.4761, 0.5078, 0.4761, 0.5078, 0.4736, 0.509, 0.4736, 0.488, 0.519, 0.489, 0.519, 0.489, 0.5214, 0.488, 0.5215, 0.4502, 0.524, 0.4515, 0.524, 0.4516, 0.5264, 0.4503, 0.5264, 0.5065, 0.4761, 0.5054, 0.4761, 0.5054, 0.4736, 0.5065, 0.4736, 0.4901, 0.519, 0.4913, 0.519, 0.4913, 0.5214, 0.4901, 0.5214, 0.4789, 0.4762, 0.4779, 0.4762, 0.478, 0.4737, 0.479, 0.4738, 0.4528, 0.5239, 0.454, 0.5239, 0.4541, 0.5263, 0.4529, 0.5264, 0.4926, 0.519, 0.4939, 0.519, 0.4939, 0.5214, 0.4926, 0.5214, 0.4768, 0.4761, 0.4756, 0.4761, 0.4757, 0.4736, 0.4769, 0.4737, 0.4551, 0.5238, 0.4561, 0.5238, 0.4562, 0.5262, 0.4552, 0.5263, 0.4951, 0.519, 0.4962, 0.519, 0.4962, 0.5214, 0.4951, 0.5214, 0.5126, 0.4761, 0.5115, 0.4761, 0.5115, 0.4736, 0.5126, 0.4736, 0.4731, 0.476, 0.4718, 0.476, 0.4719, 0.4736, 0.4732, 0.4736, 0.4469, 0.5239, 0.4479, 0.524, 0.448, 0.5264, 0.447, 0.5264, 0.5103, 0.4761, 0.509, 0.4761, 0.509, 0.4736, 0.5103, 0.4736, 0.496, 0.525, 0.4975, 0.525, 0.4975, 0.5351, 0.496, 0.5351, 0.447, 0.5264, 0.448, 0.5264, 0.4471, 0.5301, 0.4458, 0.5301, 0.5103, 0.4736, 0.509, 0.4736, 0.509, 0.47, 0.5108, 0.47, 0.4708, 0.4736, 0.4698, 0.4736, 0.4686, 0.4699, 0.47, 0.4699, 0.4491, 0.5264, 0.4503, 0.5264, 0.4503, 0.5301, 0.4487, 0.5302, 0.5078, 0.4736, 0.5065, 0.4736, 0.5056, 0.47, 0.5073, 0.47, 0.489, 0.5214, 0.4901, 0.5214, 0.4892, 0.525, 0.4877, 0.525, 0.5054, 0.4736, 0.5044, 0.4736, 0.5028, 0.47, 0.5041, 0.47, 0.4516, 0.5264, 0.4529, 0.5264, 0.4538, 0.5301, 0.4521, 0.5301, 0.4913, 0.5214, 0.4926, 0.5214, 0.4926, 0.525, 0.4909, 0.525, 0.478, 0.4737, 0.4769, 0.4737, 0.4783, 0.47, 0.4798, 0.4701, 0.4541, 0.5263, 0.4552, 0.5263, 0.457, 0.5299, 0.4555, 0.53, 0.4939, 0.5214, 0.4951, 0.5214, 0.496, 0.525, 0.4943, 0.525, 0.4757, 0.4736, 0.4744, 0.4736, 0.4749, 0.4699, 0.4766, 0.4699, 0.5136, 0.4736, 0.5126, 0.4736, 0.514, 0.47, 0.5153, 0.47, 0.4744, 0.4736, 0.4732, 0.4736, 0.4732, 0.4698, 0.4749, 0.4699, 0.4962, 0.5214, 0.4972, 0.5215, 0.4989, 0.5251, 0.4975, 0.525, 0.5115, 0.4736, 0.5103, 0.4736, 0.5108, 0.47, 0.5124, 0.47, 0.4719, 0.4736, 0.4708, 0.4736, 0.47, 0.4699, 0.4715, 0.4698, 0.448, 0.5264, 0.4491, 0.5264, 0.4487, 0.5302, 0.4471, 0.5301, 0.509, 0.4736, 0.5078, 0.4736, 0.5073, 0.47, 0.509, 0.47, 0.488, 0.5215, 0.489, 0.5214, 0.4877, 0.525, 0.4863, 0.5251, 0.4503, 0.5264, 0.4516, 0.5264, 0.4521, 0.5301, 0.4503, 0.5301, 0.5065, 0.4736, 0.5054, 0.4736, 0.5041, 0.47, 0.5056, 0.47, 0.4901, 0.5214, 0.4913, 0.5214, 0.4909, 0.525, 0.4892, 0.525, 0.479, 0.4738, 0.478, 0.4737, 0.4798, 0.4701, 0.4811, 0.4701, 0.4529, 0.5264, 0.4541, 0.5263, 0.4555, 0.53, 0.4538, 0.5301, 0.4926, 0.5214, 0.4939, 0.5214, 0.4943, 0.525, 0.4926, 0.525, 0.4769, 0.4737, 0.4757, 0.4736, 0.4766, 0.4699, 0.4783, 0.47, 0.4552, 0.5263, 0.4562, 0.5262, 0.4583, 0.5299, 0.457, 0.5299, 0.4951, 0.5214, 0.4962, 0.5214, 0.4975, 0.525, 0.496, 0.525, 0.5126, 0.4736, 0.5115, 0.4736, 0.5124, 0.47, 0.514, 0.47, 0.4926, 0.5351, 0.4943, 0.5351, 0.4949, 0.5405, 0.4926, 0.5405, 0.514, 0.47, 0.5124, 0.47, 0.5124, 0.4599, 0.514, 0.4599, 0.4732, 0.4698, 0.4715, 0.4698, 0.472, 0.4598, 0.4736, 0.4598, 0.4458, 0.5301, 0.4471, 0.5301, 0.4476, 0.5402, 0.4462, 0.5402, 0.5108, 0.47, 0.509, 0.47, 0.509, 0.4599, 0.5108, 0.4599, 0.47, 0.4699, 0.4686, 0.4699, 0.4691, 0.4598, 0.4704, 0.4598, 0.4487, 0.5302, 0.4503, 0.5301, 0.4508, 0.5402, 0.4491, 0.5402, 0.5073, 0.47, 0.5056, 0.47, 0.5056, 0.4599, 0.5073, 0.4599, 0.4877, 0.525, 0.4892, 0.525, 0.4892, 0.5351, 0.4877, 0.5351, 0.5041, 0.47, 0.5028, 0.47, 0.5028, 0.4599, 0.5041, 0.4599, 0.4521, 0.5301, 0.4538, 0.5301, 0.4543, 0.5401, 0.4525, 0.5402, 0.4909, 0.525, 0.4926, 0.525, 0.4926, 0.5351, 0.4909, 0.5351, 0.4798, 0.4701, 0.4783, 0.47, 0.4787, 0.4599, 0.4803, 0.46, 0.4555, 0.53, 0.457, 0.5299, 0.4574, 0.54, 0.4559, 0.5401, 0.4943, 0.525, 0.496, 0.525, 0.496, 0.5351, 0.4943, 0.5351, 0.4766, 0.4699, 0.4749, 0.4699, 0.4754, 0.4598, 0.4771, 0.4599, 0.5153, 0.47, 0.514, 0.47, 0.514, 0.4599, 0.5153, 0.4599, 0.4749, 0.4699, 0.4732, 0.4698, 0.4736, 0.4598, 0.4754, 0.4598, 0.4975, 0.525, 0.4989, 0.5251, 0.4989, 0.5351, 0.4975, 0.5351, 0.5124, 0.47, 0.5108, 0.47, 0.5108, 0.4599, 0.5124, 0.4599, 0.4715, 0.4698, 0.47, 0.4699, 0.4704, 0.4598, 0.472, 0.4598, 0.4471, 0.5301, 0.4487, 0.5302, 0.4491, 0.5402, 0.4476, 0.5402, 0.509, 0.47, 0.5073, 0.47, 0.5073, 0.4599, 0.509, 0.4599, 0.4863, 0.5251, 0.4877, 0.525, 0.4877, 0.5351, 0.4863, 0.5351, 0.4503, 0.5301, 0.4521, 0.5301, 0.4525, 0.5402, 0.4508, 0.5402, 0.5056, 0.47, 0.5041, 0.47, 0.5041, 0.4599, 0.5056, 0.4599, 0.4892, 0.525, 0.4909, 0.525, 0.4909, 0.5351, 0.4892, 0.5351, 0.4811, 0.4701, 0.4798, 0.4701, 0.4803, 0.46, 0.4816, 0.4601, 0.4538, 0.5301, 0.4555, 0.53, 0.4559, 0.5401, 0.4543, 0.5401, 0.4926, 0.525, 0.4943, 0.525, 0.4943, 0.5351, 0.4926, 0.5351, 0.4783, 0.47, 0.4766, 0.4699, 0.4771, 0.4599, 0.4787, 0.4599, 0.457, 0.5299, 0.4583, 0.5299, 0.4588, 0.5399, 0.4574, 0.54, 0.4882, 0.5405, 0.4903, 0.5405, 0.4903, 0.5465, 0.4882, 0.5465, 0.4787, 0.4599, 0.4771, 0.4599, 0.4779, 0.4544, 0.4801, 0.4544, 0.4574, 0.54, 0.4588, 0.5399, 0.461, 0.5453, 0.4592, 0.5455, 0.496, 0.5351, 0.4975, 0.5351, 0.4991, 0.5405, 0.4971, 0.5405, 0.514, 0.4599, 0.5124, 0.4599, 0.5135, 0.4545, 0.5155, 0.4545, 0.4736, 0.4598, 0.472, 0.4598, 0.4712, 0.4543, 0.4734, 0.4543, 0.4462, 0.5402, 0.4476, 0.5402, 0.4463, 0.5457, 0.4445, 0.5457, 0.5108, 0.4599, 0.509, 0.4599, 0.5091, 0.4545, 0.5113, 0.4545, 0.4704, 0.4598, 0.4691, 0.4598, 0.4674, 0.4543, 0.4692, 0.4543, 0.4491, 0.5402, 0.4508, 0.5402, 0.4505, 0.5457, 0.4483, 0.5457, 0.5073, 0.4599, 0.5056, 0.4599, 0.5046, 0.4545, 0.5068, 0.4545, 0.4877, 0.5351, 0.4892, 0.5351, 0.4882, 0.5405, 0.4861, 0.5405, 0.5041, 0.4599, 0.5028, 0.4599, 0.5008, 0.4545, 0.5026, 0.4545, 0.4525, 0.5402, 0.4543, 0.5401, 0.4551, 0.5456, 0.4528, 0.5457, 0.4909, 0.5351, 0.4926, 0.5351, 0.4926, 0.5405, 0.4903, 0.5405, 0.4803, 0.46, 0.4787, 0.4599, 0.4801, 0.4544, 0.4821, 0.4545, 0.4559, 0.5401, 0.4574, 0.54, 0.4592, 0.5455, 0.4572, 0.5456, 0.4943, 0.5351, 0.496, 0.5351, 0.4971, 0.5405, 0.4949, 0.5405, 0.4771, 0.4599, 0.4754, 0.4598, 0.4756, 0.4543, 0.4779, 0.4544, 0.5153, 0.4599, 0.514, 0.4599, 0.5155, 0.4545, 0.5173, 0.4545, 0.4754, 0.4598, 0.4736, 0.4598, 0.4734, 0.4543, 0.4756, 0.4543, 0.4975, 0.5351, 0.4989, 0.5351, 0.5008, 0.5405, 0.4991, 0.5405, 0.5124, 0.4599, 0.5108, 0.4599, 0.5113, 0.4545, 0.5135, 0.4545, 0.472, 0.4598, 0.4704, 0.4598, 0.4692, 0.4543, 0.4712, 0.4543, 0.4476, 0.5402, 0.4491, 0.5402, 0.4483, 0.5457, 0.4463, 0.5457, 0.509, 0.4599, 0.5073, 0.4599, 0.5068, 0.4545, 0.5091, 0.4545, 0.4863, 0.5351, 0.4877, 0.5351, 0.4861, 0.5405, 0.4844, 0.5405, 0.4508, 0.5402, 0.4525, 0.5402, 0.4528, 0.5457, 0.4505, 0.5457, 0.5056, 0.4599, 0.5041, 0.4599, 0.5026, 0.4545, 0.5046, 0.4545, 0.4892, 0.5351, 0.4909, 0.5351, 0.4903, 0.5405, 0.4882, 0.5405, 0.4816, 0.4601, 0.4803, 0.46, 0.4821, 0.4545, 0.4838, 0.4547, 0.4543, 0.5401, 0.4559, 0.5401, 0.4572, 0.5456, 0.4551, 0.5456, 0.4844, 0.5465, 0.4861, 0.5465, 0.4861, 0.5529, 0.4844, 0.5529, 0.4838, 0.4547, 0.4821, 0.4545, 0.4823, 0.4486, 0.4841, 0.4487, 0.4551, 0.5456, 0.4572, 0.5456, 0.4575, 0.5515, 0.4553, 0.5516, 0.4926, 0.5405, 0.4949, 0.5405, 0.4949, 0.5465, 0.4926, 0.5465, 0.4801, 0.4544, 0.4779, 0.4544, 0.4782, 0.4484, 0.4804, 0.4485, 0.4592, 0.5455, 0.461, 0.5453, 0.4613, 0.5513, 0.4595, 0.5514, 0.4971, 0.5405, 0.4991, 0.5405, 0.4991, 0.5465, 0.4971, 0.5465, 0.5155, 0.4545, 0.5135, 0.4545, 0.5135, 0.4485, 0.5155, 0.4485, 0.4734, 0.4543, 0.4712, 0.4543, 0.4715, 0.4483, 0.4736, 0.4483, 0.4445, 0.5457, 0.4463, 0.5457, 0.4466, 0.5517, 0.4448, 0.5517, 0.5113, 0.4545, 0.5091, 0.4545, 0.5091, 0.4484, 0.5113, 0.4485, 0.4692, 0.4543, 0.4674, 0.4543, 0.4677, 0.4483, 0.4694, 0.4483, 0.4483, 0.5457, 0.4505, 0.5457, 0.4508, 0.5517, 0.4486, 0.5517, 0.5068, 0.4545, 0.5046, 0.4545, 0.5046, 0.4485, 0.5068, 0.4485, 0.4861, 0.5405, 0.4882, 0.5405, 0.4882, 0.5465, 0.4861, 0.5465, 0.5026, 0.4545, 0.5008, 0.4545, 0.5008, 0.4485, 0.5026, 0.4485, 0.4528, 0.5457, 0.4551, 0.5456, 0.4553, 0.5516, 0.4531, 0.5517, 0.4903, 0.5405, 0.4926, 0.5405, 0.4926, 0.5465, 0.4903, 0.5465, 0.4821, 0.4545, 0.4801, 0.4544, 0.4804, 0.4485, 0.4823, 0.4486, 0.4572, 0.5456, 0.4592, 0.5455, 0.4595, 0.5514, 0.4575, 0.5515, 0.4949, 0.5405, 0.4971, 0.5405, 0.4971, 0.5465, 0.4949, 0.5465, 0.4779, 0.4544, 0.4756, 0.4543, 0.4759, 0.4483, 0.4782, 0.4484, 0.5173, 0.4545, 0.5155, 0.4545, 0.5155, 0.4485, 0.5173, 0.4485, 0.4756, 0.4543, 0.4734, 0.4543, 0.4736, 0.4483, 0.4759, 0.4483, 0.4991, 0.5405, 0.5008, 0.5405, 0.5008, 0.5465, 0.4991, 0.5465, 0.5135, 0.4545, 0.5113, 0.4545, 0.5113, 0.4485, 0.5135, 0.4485, 0.4712, 0.4543, 0.4692, 0.4543, 0.4694, 0.4483, 0.4715, 0.4483, 0.4463, 0.5457, 0.4483, 0.5457, 0.4486, 0.5517, 0.4466, 0.5517, 0.5091, 0.4545, 0.5068, 0.4545, 0.5068, 0.4485, 0.5091, 0.4484, 0.4844, 0.5405, 0.4861, 0.5405, 0.4861, 0.5465, 0.4844, 0.5465, 0.4505, 0.5457, 0.4528, 0.5457, 0.4531, 0.5517, 0.4508, 0.5517, 0.5046, 0.4545, 0.5026, 0.4545, 0.5026, 0.4485, 0.5046, 0.4485, 0.4717, 0.4419, 0.4697, 0.442, 0.4717, 0.4387, 0.4732, 0.4387, 0.4508, 0.5517, 0.4531, 0.5517, 0.4534, 0.558, 0.4511, 0.5581, 0.5046, 0.4485, 0.5026, 0.4485, 0.5026, 0.4421, 0.5046, 0.4421, 0.4882, 0.5465, 0.4903, 0.5465, 0.4903, 0.5529, 0.4882, 0.5529, 0.4841, 0.4487, 0.4823, 0.4486, 0.4826, 0.4422, 0.4844, 0.4423, 0.4553, 0.5516, 0.4575, 0.5515, 0.4578, 0.5579, 0.4556, 0.558, 0.4926, 0.5465, 0.4949, 0.5465, 0.4949, 0.5529, 0.4926, 0.5529, 0.4804, 0.4485, 0.4782, 0.4484, 0.4785, 0.442, 0.4806, 0.4421, 0.4595, 0.5514, 0.4613, 0.5513, 0.4615, 0.5577, 0.4598, 0.5578, 0.4971, 0.5465, 0.4991, 0.5465, 0.4991, 0.5529, 0.4971, 0.5529, 0.5155, 0.4485, 0.5135, 0.4485, 0.5135, 0.4421, 0.5155, 0.4421, 0.4736, 0.4483, 0.4715, 0.4483, 0.4717, 0.4419, 0.4739, 0.4419, 0.4448, 0.5517, 0.4466, 0.5517, 0.4469, 0.558, 0.4451, 0.558, 0.5113, 0.4485, 0.5091, 0.4484, 0.5091, 0.4421, 0.5113, 0.4421, 0.4694, 0.4483, 0.4677, 0.4483, 0.4679, 0.442, 0.4697, 0.442, 0.4486, 0.5517, 0.4508, 0.5517, 0.4511, 0.5581, 0.4489, 0.5581, 0.5068, 0.4485, 0.5046, 0.4485, 0.5046, 0.4421, 0.5068, 0.4421, 0.4861, 0.5465, 0.4882, 0.5465, 0.4882, 0.5529, 0.4861, 0.5529, 0.5026, 0.4485, 0.5008, 0.4485, 0.5008, 0.4421, 0.5026, 0.4421, 0.4531, 0.5517, 0.4553, 0.5516, 0.4556, 0.558, 0.4534, 0.558, 0.4903, 0.5465, 0.4926, 0.5465, 0.4926, 0.5529, 0.4903, 0.5529, 0.4823, 0.4486, 0.4804, 0.4485, 0.4806, 0.4421, 0.4826, 0.4422, 0.4575, 0.5515, 0.4595, 0.5514, 0.4598, 0.5578, 0.4578, 0.5579, 0.4949, 0.5465, 0.4971, 0.5465, 0.4971, 0.5529, 0.4949, 0.5529, 0.4782, 0.4484, 0.4759, 0.4483, 0.4762, 0.442, 0.4785, 0.442, 0.5173, 0.4485, 0.5155, 0.4485, 0.5155, 0.4421, 0.5173, 0.4421, 0.4759, 0.4483, 0.4736, 0.4483, 0.4739, 0.4419, 0.4762, 0.442, 0.4991, 0.5465, 0.5008, 0.5465, 0.5008, 0.5529, 0.4991, 0.5529, 0.5135, 0.4485, 0.5113, 0.4485, 0.5113, 0.4421, 0.5135, 0.4421, 0.4715, 0.4483, 0.4694, 0.4483, 0.4697, 0.442, 0.4717, 0.4419, 0.4466, 0.5517, 0.4486, 0.5517, 0.4489, 0.5581, 0.4469, 0.558, 0.5091, 0.4484, 0.5068, 0.4485, 0.5068, 0.4421, 0.5091, 0.4421, 0.5564, 0.4599, 0.5568, 0.461, 0.5519, 0.4613, 0.5518, 0.4609, 0.4469, 0.558, 0.4489, 0.5581, 0.4504, 0.5613, 0.4488, 0.5613, 0.5091, 0.4421, 0.5068, 0.4421, 0.5073, 0.4387, 0.509, 0.4387, 0.4844, 0.5529, 0.4861, 0.5529, 0.4877, 0.5563, 0.4864, 0.5563, 0.4511, 0.5581, 0.4534, 0.558, 0.4537, 0.5613, 0.452, 0.5613, 0.5046, 0.4421, 0.5026, 0.4421, 0.5042, 0.4387, 0.5057, 0.4387, 0.4882, 0.5529, 0.4903, 0.5529, 0.4909, 0.5563, 0.4892, 0.5563, 0.4844, 0.4423, 0.4826, 0.4422, 0.4814, 0.4389, 0.4827, 0.439, 0.4556, 0.558, 0.4578, 0.5579, 0.4571, 0.5612, 0.4554, 0.5612, 0.4926, 0.5529, 0.4949, 0.5529, 0.4943, 0.5563, 0.4926, 0.5563, 0.4806, 0.4421, 0.4785, 0.442, 0.4783, 0.4388, 0.4799, 0.4388, 0.4598, 0.5578, 0.4615, 0.5577, 0.4599, 0.561, 0.4586, 0.5611, 0.4971, 0.5529, 0.4991, 0.5529, 0.4975, 0.5563, 0.496, 0.5563, 0.5155, 0.4421, 0.5135, 0.4421, 0.5124, 0.4387, 0.5139, 0.4387, 0.4739, 0.4419, 0.4717, 0.4419, 0.4732, 0.4387, 0.4749, 0.4387, 0.4451, 0.558, 0.4469, 0.558, 0.4488, 0.5613, 0.4475, 0.5612, 0.5113, 0.4421, 0.5091, 0.4421, 0.509, 0.4387, 0.5108, 0.4387, 0.4697, 0.442, 0.4679, 0.442, 0.4703, 0.4388, 0.4717, 0.4387, 0.4489, 0.5581, 0.4511, 0.5581, 0.452, 0.5613, 0.4504, 0.5613, 0.5068, 0.4421, 0.5046, 0.4421, 0.5057, 0.4387, 0.5073, 0.4387, 0.4861, 0.5529, 0.4882, 0.5529, 0.4892, 0.5563, 0.4877, 0.5563, 0.5026, 0.4421, 0.5008, 0.4421, 0.5028, 0.4387, 0.5042, 0.4387, 0.4534, 0.558, 0.4556, 0.558, 0.4554, 0.5612, 0.4537, 0.5613, 0.4903, 0.5529, 0.4926, 0.5529, 0.4926, 0.5563, 0.4909, 0.5563, 0.4826, 0.4422, 0.4806, 0.4421, 0.4799, 0.4388, 0.4814, 0.4389, 0.4578, 0.5579, 0.4598, 0.5578, 0.4586, 0.5611, 0.4571, 0.5612, 0.4949, 0.5529, 0.4971, 0.5529, 0.496, 0.5563, 0.4943, 0.5563, 0.4785, 0.442, 0.4762, 0.442, 0.4766, 0.4387, 0.4783, 0.4388, 0.5173, 0.4421, 0.5155, 0.4421, 0.5139, 0.4387, 0.5152, 0.4387, 0.4762, 0.442, 0.4739, 0.4419, 0.4749, 0.4387, 0.4766, 0.4387, 0.4991, 0.5529, 0.5008, 0.5529, 0.4988, 0.5563, 0.4975, 0.5563, 0.5135, 0.4421, 0.5113, 0.4421, 0.5108, 0.4387, 0.5124, 0.4387, 0.559, 0.4559, 0.5607, 0.4559, 0.5607, 0.466, 0.559, 0.466, 0.5573, 0.4559, 0.559, 0.4559, 0.559, 0.466, 0.5573, 0.466, 0.559, 0.466, 0.5607, 0.466, 0.5613, 0.4715, 0.559, 0.4715, 0.5573, 0.466, 0.559, 0.466, 0.559, 0.4715, 0.5568, 0.4715, 0.559, 0.4715, 0.5613, 0.4715, 0.5613, 0.4775, 0.559, 0.4775, 0.5568, 0.4715, 0.559, 0.4715, 0.559, 0.4775, 0.5568, 0.4775, 0.5568, 0.4775, 0.559, 0.4775, 0.559, 0.4838, 0.5568, 0.4838, 0.559, 0.4775, 0.5613, 0.4775, 0.5613, 0.4838, 0.559, 0.4838, 0.5568, 0.4838, 0.559, 0.4838, 0.5592, 0.4871, 0.5575, 0.4871, 0.559, 0.4838, 0.5613, 0.4838, 0.561, 0.4871, 0.5592, 0.4871, 0.5504, 0.4889, 0.5486, 0.4888, 0.5469, 0.4889, 0.5469, 0.4817, 0.5486, 0.4816, 0.5504, 0.4817, 0.5407, 0.5113, 0.539, 0.5112, 0.5373, 0.5113, 0.5373, 0.5041, 0.539, 0.504, 0.5407, 0.5041, 0.5377, 0.4816, 0.5377, 0.4888, 0.5337, 0.4876, 0.5337, 0.4817, 0.5377, 0.4888, 0.5377, 0.4816, 0.5416, 0.4817, 0.5416, 0.4876, 0.5177, 0.4673, 0.5288, 0.4681, 0.5263, 0.471, 0.5173, 0.4704, 0.5337, 0.4816, 0.5337, 0.4888, 0.5288, 0.4888, 0.5288, 0.4829, 0.5513, 0.5108, 0.5485, 0.5074, 0.5509, 0.5055, 0.5532, 0.5082, 0.5209, 0.5051, 0.5209, 0.5089, 0.5173, 0.5072, 0.5173, 0.504, 0.5485, 0.5074, 0.5485, 0.501, 0.551, 0.5003, 0.5509, 0.5055, 0.5437, 0.5047, 0.5437, 0.511, 0.5407, 0.5092, 0.5411, 0.504, 0.5288, 0.4836, 0.5277, 0.4896, 0.5255, 0.4886, 0.5263, 0.4837, 0.5485, 0.501, 0.5485, 0.495, 0.551, 0.4953, 0.551, 0.5003, 0.5485, 0.495, 0.5513, 0.4896, 0.5532, 0.4909, 0.551, 0.4953, 0.527, 0.4781, 0.5288, 0.4836, 0.5263, 0.4837, 0.5249, 0.4792, 0.5559, 0.4911, 0.5559, 0.5011, 0.5532, 0.4978, 0.5538, 0.4896, 0.5288, 0.4681, 0.527, 0.4781, 0.5249, 0.4792, 0.5263, 0.471, 0.747, 0.02488, 0.7516, 0.02559, 0.7477, 0.05589, 0.745, 0.05546, 0.5455, 0.467, 0.5439, 0.4666, 0.5462, 0.4638, 0.5469, 0.464, 0.5424, 0.4572, 0.5439, 0.4566, 0.5462, 0.4594, 0.5456, 0.4596, 0.5568, 0.4621, 0.5564, 0.4632, 0.5518, 0.4623, 0.5519, 0.4618, 0.5424, 0.466, 0.5412, 0.4652, 0.5451, 0.4632, 0.5456, 0.4635, 0.5455, 0.4561, 0.5472, 0.4559, 0.5477, 0.4591, 0.5469, 0.4592, 0.5558, 0.4643, 0.5548, 0.4652, 0.5511, 0.4632, 0.5515, 0.4628, 0.5403, 0.4643, 0.5396, 0.4632, 0.5443, 0.4623, 0.5446, 0.4628, 0.5489, 0.4559, 0.5506, 0.4561, 0.5492, 0.4592, 0.5484, 0.4591, 0.5536, 0.466, 0.5522, 0.4666, 0.5499, 0.4638, 0.5505, 0.4635, 0.5522, 0.4566, 0.5536, 0.4572, 0.5505, 0.4596, 0.5499, 0.4594, 0.5393, 0.4621, 0.5393, 0.461, 0.5442, 0.4613, 0.5442, 0.4618, 0.5506, 0.467, 0.5489, 0.4673, 0.5484, 0.4641, 0.5492, 0.464, 0.5548, 0.458, 0.5558, 0.4589, 0.5515, 0.4604, 0.5511, 0.46, 0.5396, 0.4599, 0.5403, 0.4589, 0.5446, 0.4604, 0.5443, 0.4609, 0.5472, 0.4673, 0.5455, 0.467, 0.5469, 0.464, 0.5477, 0.4641, 0.5412, 0.458, 0.5424, 0.4572, 0.5456, 0.4596, 0.5451, 0.46, 0.5568, 0.461, 0.5568, 0.4621, 0.5519, 0.4618, 0.5519, 0.4613, 0.5439, 0.4666, 0.5424, 0.466, 0.5456, 0.4635, 0.5462, 0.4638, 0.5439, 0.4566, 0.5455, 0.4561, 0.5469, 0.4592, 0.5462, 0.4594, 0.5564, 0.4632, 0.5558, 0.4643, 0.5515, 0.4628, 0.5518, 0.4623, 0.5412, 0.4652, 0.5403, 0.4643, 0.5446, 0.4628, 0.5451, 0.4632, 0.5472, 0.4559, 0.5489, 0.4559, 0.5484, 0.4591, 0.5477, 0.4591, 0.5548, 0.4652, 0.5536, 0.466, 0.5505, 0.4635, 0.5511, 0.4632, 0.5506, 0.4561, 0.5522, 0.4566, 0.5499, 0.4594, 0.5492, 0.4592, 0.5396, 0.4632, 0.5393, 0.4621, 0.5442, 0.4618, 0.5443, 0.4623, 0.5522, 0.4666, 0.5506, 0.467, 0.5492, 0.464, 0.5499, 0.4638, 0.5536, 0.4572, 0.5548, 0.458, 0.5511, 0.46, 0.5505, 0.4596, 0.5393, 0.461, 0.5396, 0.4599, 0.5443, 0.4609, 0.5442, 0.4613, 0.5489, 0.4673, 0.5472, 0.4673, 0.5477, 0.4641, 0.5484, 0.4641, 0.5558, 0.4589, 0.5564, 0.4599, 0.5518, 0.4609, 0.5515, 0.4604, 0.5403, 0.4589, 0.5412, 0.458, 0.5451, 0.46, 0.5446, 0.4604, 0.887, 0.05542, 0.8898, 0.05543, 0.8891, 0.08395, 0.8871, 0.08394, 0.9377, 0.06988, 0.9321, 0.06914, 0.9391, 0.04502, 0.9425, 0.04546, 0.8191, 0.2577, 0.8144, 0.2585, 0.8123, 0.2279, 0.8151, 0.2275, 0.7567, 0.02649, 0.7621, 0.02755, 0.7541, 0.05707, 0.7508, 0.05644, 0.8576, 0.02727, 0.8623, 0.02664, 0.8706, 0.05648, 0.8678, 0.05686, 0.9268, 0.06768, 0.9218, 0.06555, 0.9329, 0.04285, 0.9359, 0.04413, 0.7676, 0.02871, 0.7729, 0.02993, 0.7606, 0.05851, 0.7574, 0.05777, 0.8675, 0.02607, 0.873, 0.0256, 0.8771, 0.05585, 0.8737, 0.05614, 0.8537, 0.2499, 0.8499, 0.251, 0.8338, 0.2234, 0.836, 0.2228, 0.778, 0.03118, 0.7825, 0.03239, 0.7664, 0.06, 0.7637, 0.05927, 0.8455, 0.2522, 0.8405, 0.2534, 0.8281, 0.2249, 0.8311, 0.2241, 0.8842, 0.02499, 0.8895, 0.02488, 0.887, 0.05542, 0.8838, 0.05549, 0.9536, 0.06765, 0.9487, 0.06912, 0.9491, 0.04501, 0.9521, 0.04412, 0.8351, 0.2546, 0.8297, 0.2558, 0.8215, 0.2263, 0.8248, 0.2256, 0.8942, 0.0249, 0.8982, 0.02506, 0.8923, 0.05553, 0.8898, 0.05543, 0.9433, 0.06987, 0.9377, 0.06988, 0.9425, 0.04546, 0.9459, 0.04546, 0.8242, 0.2568, 0.8191, 0.2577, 0.8151, 0.2275, 0.8183, 0.2269, 0.7516, 0.02559, 0.7567, 0.02649, 0.7508, 0.05644, 0.7477, 0.05589, 0.8537, 0.02794, 0.8576, 0.02727, 0.8678, 0.05686, 0.8654, 0.05727, 0.9321, 0.06914, 0.9268, 0.06768, 0.9359, 0.04413, 0.9391, 0.04502, 0.7621, 0.02755, 0.7676, 0.02871, 0.7574, 0.05777, 0.7541, 0.05707, 0.8623, 0.02664, 0.8675, 0.02607, 0.8737, 0.05614, 0.8706, 0.05648, 0.9218, 0.06555, 0.9175, 0.06285, 0.9303, 0.04122, 0.9329, 0.04285, 0.7729, 0.02993, 0.778, 0.03118, 0.7637, 0.05927, 0.7606, 0.05851, 0.873, 0.0256, 0.8787, 0.02523, 0.8805, 0.05563, 0.8771, 0.05585, 0.8499, 0.251, 0.8455, 0.2522, 0.8311, 0.2241, 0.8338, 0.2234, 0.8787, 0.02523, 0.8842, 0.02499, 0.8838, 0.05549, 0.8805, 0.05563, 0.7825, 0.03239, 0.7863, 0.03353, 0.7687, 0.06069, 0.7664, 0.06, 0.8405, 0.2534, 0.8351, 0.2546, 0.8248, 0.2256, 0.8281, 0.2249, 0.8895, 0.02488, 0.8942, 0.0249, 0.8898, 0.05543, 0.887, 0.05542, 0.9487, 0.06912, 0.9433, 0.06987, 0.9459, 0.04546, 0.9491, 0.04501, 0.8297, 0.2558, 0.8242, 0.2568, 0.8183, 0.2269, 0.8215, 0.2263, 0.8827, 0.08409, 0.885, 0.08399, 0.8887, 0.1232, 0.8864, 0.1233, 0.9491, 0.04501, 0.9459, 0.04546, 0.9494, 0.0258, 0.9516, 0.02548, 0.8215, 0.2263, 0.8183, 0.2269, 0.8112, 0.1991, 0.8134, 0.1986, 0.745, 0.05546, 0.7477, 0.05589, 0.7416, 0.08394, 0.7397, 0.08365, 0.9425, 0.04546, 0.9391, 0.04502, 0.9447, 0.02549, 0.947, 0.0258, 0.8151, 0.2275, 0.8123, 0.2279, 0.8071, 0.1997, 0.809, 0.1994, 0.7508, 0.05644, 0.7541, 0.05707, 0.7459, 0.08475, 0.7437, 0.08432, 0.8678, 0.05686, 0.8706, 0.05648, 0.8759, 0.08467, 0.8739, 0.08493, 0.9074, 0.2095, 0.9041, 0.21, 0.9047, 0.1895, 0.9069, 0.1892, 0.7574, 0.05777, 0.7606, 0.05851, 0.7504, 0.08574, 0.7482, 0.08523, 0.8737, 0.05614, 0.8771, 0.05585, 0.8803, 0.08424, 0.878, 0.08444, 0.836, 0.2228, 0.8338, 0.2234, 0.8218, 0.1967, 0.8234, 0.1962, 0.7637, 0.05927, 0.7664, 0.06, 0.7544, 0.08676, 0.7525, 0.08626, 0.8311, 0.2241, 0.8281, 0.2249, 0.8179, 0.1977, 0.82, 0.1971, 0.8838, 0.05549, 0.887, 0.05542, 0.8871, 0.08394, 0.885, 0.08399, 0.9521, 0.04412, 0.9491, 0.04501, 0.9516, 0.02548, 0.9536, 0.02488, 0.8248, 0.2256, 0.8215, 0.2263, 0.8134, 0.1986, 0.8157, 0.1982, 0.8898, 0.05543, 0.8923, 0.05553, 0.8907, 0.08402, 0.8891, 0.08395, 0.9459, 0.04546, 0.9425, 0.04546, 0.947, 0.0258, 0.9494, 0.0258, 0.8183, 0.2269, 0.8151, 0.2275, 0.809, 0.1994, 0.8112, 0.1991, 0.7477, 0.05589, 0.7508, 0.05644, 0.7437, 0.08432, 0.7416, 0.08394, 0.8123, 0.2279, 0.8099, 0.2283, 0.8054, 0.2, 0.8071, 0.1997, 0.9108, 0.2094, 0.9074, 0.2095, 0.9069, 0.1892, 0.9093, 0.1891, 0.7541, 0.05707, 0.7574, 0.05777, 0.7482, 0.08523, 0.7459, 0.08475, 0.8706, 0.05648, 0.8737, 0.05614, 0.878, 0.08444, 0.8759, 0.08467, 0.9041, 0.21, 0.9009, 0.2107, 0.9025, 0.19, 0.9047, 0.1895, 0.7606, 0.05851, 0.7637, 0.05927, 0.7525, 0.08626, 0.7504, 0.08574, 0.8771, 0.05585, 0.8805, 0.05563, 0.8827, 0.08409, 0.8803, 0.08424, 0.8338, 0.2234, 0.8311, 0.2241, 0.82, 0.1971, 0.8218, 0.1967, 0.8805, 0.05563, 0.8838, 0.05549, 0.885, 0.08399, 0.8827, 0.08409, 0.7664, 0.06, 0.7687, 0.06069, 0.756, 0.08723, 0.7544, 0.08676, 0.8281, 0.2249, 0.8248, 0.2256, 0.8157, 0.1982, 0.8179, 0.1977, 0.7384, 0.1239, 0.7405, 0.1244, 0.7321, 0.1472, 0.7301, 0.1478, 0.7544, 0.08676, 0.756, 0.08723, 0.7439, 0.1254, 0.7423, 0.1249, 0.8179, 0.1977, 0.8157, 0.1982, 0.8038, 0.1599, 0.806, 0.1594, 0.8871, 0.08394, 0.8891, 0.08395, 0.8929, 0.1231, 0.8909, 0.1231, 0.9158, 0.1901, 0.9138, 0.1896, 0.9121, 0.1573, 0.9141, 0.1579, 0.8134, 0.1986, 0.8112, 0.1991, 0.7993, 0.1608, 0.8015, 0.1604, 0.7397, 0.08365, 0.7416, 0.08394, 0.7295, 0.1221, 0.7276, 0.1218, 0.9116, 0.1892, 0.9093, 0.1891, 0.9076, 0.1569, 0.9099, 0.157, 0.809, 0.1994, 0.8071, 0.1997, 0.7952, 0.1615, 0.7972, 0.1612, 0.7437, 0.08432, 0.7459, 0.08475, 0.7339, 0.1229, 0.7317, 0.1225, 0.8739, 0.08493, 0.8759, 0.08467, 0.8797, 0.1238, 0.8777, 0.1241, 0.9069, 0.1892, 0.9047, 0.1895, 0.903, 0.1573, 0.9053, 0.1569, 0.7482, 0.08523, 0.7504, 0.08574, 0.7384, 0.1239, 0.7362, 0.1234, 0.878, 0.08444, 0.8803, 0.08424, 0.8841, 0.1234, 0.8818, 0.1236, 0.8234, 0.1962, 0.8218, 0.1967, 0.8099, 0.1584, 0.8115, 0.158, 0.7525, 0.08626, 0.7544, 0.08676, 0.7423, 0.1249, 0.7405, 0.1244, 0.82, 0.1971, 0.8179, 0.1977, 0.806, 0.1594, 0.8081, 0.1589, 0.885, 0.08399, 0.8871, 0.08394, 0.8909, 0.1231, 0.8887, 0.1232, 0.9175, 0.1908, 0.9158, 0.1901, 0.9141, 0.1579, 0.9158, 0.1586, 0.8157, 0.1982, 0.8134, 0.1986, 0.8015, 0.1604, 0.8038, 0.1599, 0.8891, 0.08395, 0.8907, 0.08402, 0.8945, 0.1232, 0.8929, 0.1231, 0.9138, 0.1896, 0.9116, 0.1892, 0.9099, 0.157, 0.9121, 0.1573, 0.8112, 0.1991, 0.809, 0.1994, 0.7972, 0.1612, 0.7993, 0.1608, 0.7416, 0.08394, 0.7437, 0.08432, 0.7317, 0.1225, 0.7295, 0.1221, 0.8071, 0.1997, 0.8054, 0.2, 0.7936, 0.1617, 0.7952, 0.1615, 0.9093, 0.1891, 0.9069, 0.1892, 0.9053, 0.1569, 0.9076, 0.1569, 0.7459, 0.08475, 0.7482, 0.08523, 0.7362, 0.1234, 0.7339, 0.1229, 0.8759, 0.08467, 0.878, 0.08444, 0.8818, 0.1236, 0.8797, 0.1238, 0.9047, 0.1895, 0.9025, 0.19, 0.9009, 0.1578, 0.903, 0.1573, 0.7504, 0.08574, 0.7525, 0.08626, 0.7405, 0.1244, 0.7384, 0.1239, 0.8803, 0.08424, 0.8827, 0.08409, 0.8864, 0.1233, 0.8841, 0.1234, 0.8218, 0.1967, 0.82, 0.1971, 0.8081, 0.1589, 0.8099, 0.1584, 0.7257, 0.1491, 0.7279, 0.1485, 0.7787, 0.2571, 0.7765, 0.2578, 0.8841, 0.1234, 0.8864, 0.1233, 0.889, 0.1549, 0.8866, 0.1549, 0.8099, 0.1584, 0.8081, 0.1589, 0.8003, 0.1372, 0.8021, 0.1376, 0.8864, 0.1233, 0.8887, 0.1232, 0.8913, 0.1547, 0.889, 0.1549, 0.7423, 0.1249, 0.7439, 0.1254, 0.7355, 0.1462, 0.7339, 0.1466, 0.806, 0.1594, 0.8038, 0.1599, 0.7963, 0.136, 0.7984, 0.1366, 0.8909, 0.1231, 0.8929, 0.1231, 0.8954, 0.1538, 0.8934, 0.1543, 0.9141, 0.1579, 0.9121, 0.1573, 0.9114, 0.1415, 0.9134, 0.1415, 0.8015, 0.1604, 0.7993, 0.1608, 0.7919, 0.1346, 0.7941, 0.1354, 0.7276, 0.1218, 0.7295, 0.1221, 0.7216, 0.1505, 0.7198, 0.1511, 0.9099, 0.157, 0.9076, 0.1569, 0.907, 0.1414, 0.9093, 0.1415, 0.7972, 0.1612, 0.7952, 0.1615, 0.788, 0.1332, 0.7899, 0.1339, 0.7317, 0.1225, 0.7339, 0.1229, 0.7257, 0.1491, 0.7236, 0.1498, 0.8777, 0.1241, 0.8797, 0.1238, 0.8821, 0.1544, 0.8802, 0.1539, 0.9053, 0.1569, 0.903, 0.1573, 0.9023, 0.1414, 0.9046, 0.1414, 0.7362, 0.1234, 0.7384, 0.1239, 0.7301, 0.1478, 0.7279, 0.1485, 0.8818, 0.1236, 0.8841, 0.1234, 0.8866, 0.1549, 0.8843, 0.1547, 0.9009, 0.1578, 0.899, 0.1585, 0.8982, 0.1413, 0.9002, 0.1413, 0.7405, 0.1244, 0.7423, 0.1249, 0.7339, 0.1466, 0.7321, 0.1472, 0.8081, 0.1589, 0.806, 0.1594, 0.7984, 0.1366, 0.8003, 0.1372, 0.8887, 0.1232, 0.8909, 0.1231, 0.8934, 0.1543, 0.8913, 0.1547, 0.9158, 0.1586, 0.9141, 0.1579, 0.9134, 0.1415, 0.915, 0.1415, 0.8038, 0.1599, 0.8015, 0.1604, 0.7941, 0.1354, 0.7963, 0.136, 0.8929, 0.1231, 0.8945, 0.1232, 0.8971, 0.1531, 0.8954, 0.1538, 0.9121, 0.1573, 0.9099, 0.157, 0.9093, 0.1415, 0.9114, 0.1415, 0.7993, 0.1608, 0.7972, 0.1612, 0.7899, 0.1339, 0.7919, 0.1346, 0.7295, 0.1221, 0.7317, 0.1225, 0.7236, 0.1498, 0.7216, 0.1505, 0.8761, 0.1244, 0.8777, 0.1241, 0.8802, 0.1539, 0.8786, 0.1533, 0.9076, 0.1569, 0.9053, 0.1569, 0.9046, 0.1414, 0.907, 0.1414, 0.7339, 0.1229, 0.7362, 0.1234, 0.7279, 0.1485, 0.7257, 0.1491, 0.8797, 0.1238, 0.8818, 0.1236, 0.8843, 0.1547, 0.8821, 0.1544, 0.903, 0.1573, 0.9009, 0.1578, 0.9002, 0.1413, 0.9023, 0.1414, 0.9202, 0.07342, 0.9218, 0.07206, 0.9238, 0.07099, 0.9259, 0.07025, 0.9282, 0.06988, 0.9306, 0.06988, 0.9329, 0.07025, 0.935, 0.07099, 0.937, 0.07206, 0.9387, 0.07342, 0.94, 0.07502, 0.9409, 0.0768, 0.9413, 0.07869, 0.9413, 0.08061, 0.9409, 0.0825, 0.94, 0.08428, 0.9387, 0.08588, 0.937, 0.08724, 0.935, 0.08831, 0.9329, 0.08905, 0.9306, 0.08943, 0.9282, 0.08943, 0.9259, 0.08905, 0.9238, 0.08831, 0.9218, 0.08724, 0.9202, 0.08588, 0.9189, 0.08428, 0.918, 0.0825, 0.9175, 0.08061, 0.9175, 0.07869, 0.918, 0.0768, 0.9189, 0.07502, 0.8821, 0.1544, 0.8843, 0.1547, 0.8871, 0.2574, 0.885, 0.2571, 0.9023, 0.1414, 0.9002, 0.1413, 0.9026, 0.0249, 0.9048, 0.02493, 0.7301, 0.1478, 0.7321, 0.1472, 0.7829, 0.2558, 0.7809, 0.2564, 0.8866, 0.1549, 0.889, 0.1549, 0.8918, 0.2575, 0.8894, 0.2575, 0.8021, 0.1376, 0.8003, 0.1372, 0.8519, 0.02954, 0.8537, 0.02995, 0.889, 0.1549, 0.8913, 0.1547, 0.8941, 0.2573, 0.8918, 0.2575, 0.7339, 0.1466, 0.7355, 0.1462, 0.7863, 0.2548, 0.7848, 0.2553, 0.7984, 0.1366, 0.7963, 0.136, 0.8479, 0.02841, 0.85, 0.02902, 0.8934, 0.1543, 0.8954, 0.1538, 0.8982, 0.2564, 0.8962, 0.2569, 0.9134, 0.1415, 0.9114, 0.1415, 0.9139, 0.02506, 0.9158, 0.02509, 0.7941, 0.1354, 0.7919, 0.1346, 0.8435, 0.02701, 0.8457, 0.02773, 0.7198, 0.1511, 0.7216, 0.1505, 0.7724, 0.2591, 0.7706, 0.2597, 0.9093, 0.1415, 0.907, 0.1414, 0.9094, 0.025, 0.9117, 0.02503, 0.7899, 0.1339, 0.788, 0.1332, 0.8396, 0.02556, 0.8415, 0.02628, 0.7236, 0.1498, 0.7257, 0.1491, 0.7765, 0.2578, 0.7744, 0.2585, 0.8802, 0.1539, 0.8821, 0.1544, 0.885, 0.2571, 0.883, 0.2566, 0.9046, 0.1414, 0.9023, 0.1414, 0.9048, 0.02493, 0.9071, 0.02497, 0.7279, 0.1485, 0.7301, 0.1478, 0.7809, 0.2564, 0.7787, 0.2571, 0.8843, 0.1547, 0.8866, 0.1549, 0.8894, 0.2575, 0.8871, 0.2574, 0.9002, 0.1413, 0.8982, 0.1413, 0.9007, 0.02488, 0.9026, 0.0249, 0.7321, 0.1472, 0.7339, 0.1466, 0.7848, 0.2553, 0.7829, 0.2558, 0.8003, 0.1372, 0.7984, 0.1366, 0.85, 0.02902, 0.8519, 0.02954, 0.8913, 0.1547, 0.8934, 0.1543, 0.8962, 0.2569, 0.8941, 0.2573, 0.915, 0.1415, 0.9134, 0.1415, 0.9158, 0.02509, 0.9175, 0.02512, 0.7963, 0.136, 0.7941, 0.1354, 0.8457, 0.02773, 0.8479, 0.02841, 0.7182, 0.1516, 0.7198, 0.1511, 0.7706, 0.2597, 0.7691, 0.2603, 0.9114, 0.1415, 0.9093, 0.1415, 0.9117, 0.02503, 0.9139, 0.02506, 0.7919, 0.1346, 0.7899, 0.1339, 0.8415, 0.02628, 0.8435, 0.02701, 0.7216, 0.1505, 0.7236, 0.1498, 0.7744, 0.2585, 0.7724, 0.2591, 0.788, 0.1332, 0.7863, 0.1325, 0.8379, 0.02488, 0.8396, 0.02556, 0.907, 0.1414, 0.9046, 0.1414, 0.9071, 0.02497, 0.9094, 0.025])
me_cylinder.use_remesh_preserve_volume = False
me_cylinder.use_remesh_preserve_attributes = False
me_cylinder.use_mirror_vertex_groups = False
me_cylinder.update()

# ---- objects
ob_cube = bpy.data.objects.new('Cube', me_cube)
ob_cylinder = bpy.data.objects.new('Cylinder', me_cylinder)
ob_lamp = bpy.data.objects.new('Lamp', light_lamp)
ob_camera = bpy.data.objects.new('Camera', cam_camera)

# ---- transforms, parenting, visibility, modifiers, constraints
ob_cube.location = (0.0, 0.0, 0.0)
ob_cube.rotation_euler = (-3.142, -3.142, -8.742e-08)
ob_cube.scale = (0.5, 0.5, 0.5)
ob_cube.lock_rotations_4d = False
ob_cube.empty_display_type = 'ARROWS'
ob_cube.lineart.crease_threshold = 0.0
ob_cylinder.parent = ob_cube
ob_cylinder.matrix_parent_inverse = Matrix(((-2.0, 1.748e-07, -1.748e-07, 0.0), (-1.748e-07, -2.0, -1.748e-07, 0.0), (-1.748e-07, -1.748e-07, 2.0, 0.0), (0.0, 0.0, 0.0, 1.0)))
ob_cylinder.location = (-0.3635, 0.0008415, 1.289)
ob_cylinder.rotation_euler = (-3.142, 1.571, 0.0)
ob_cylinder.scale = (0.02582, 0.02582, 0.02582)
ob_cylinder.lineart.crease_threshold = 0.0
ob_lamp.location = (4.076, 1.005, 5.904)
ob_lamp.rotation_euler = (0.6503, 0.05522, 1.866)
ob_lamp.lock_rotations_4d = False
ob_lamp.empty_display_type = 'ARROWS'
ob_lamp.color = (0.0, 0.0, 0.0, 0.0)
ob_lamp.lineart.crease_threshold = 0.0
ob_camera.location = (7.481, -6.508, 5.344)
ob_camera.rotation_euler = (1.109, 0.01082, 0.8149)
ob_camera.lock_rotations_4d = False
ob_camera.empty_display_type = 'ARROWS'
ob_camera.color = (0.0, 0.0, 0.0, 0.0)
ob_camera.display_type = 'WIRE'
ob_camera.lineart.crease_threshold = 0.0

# ---- collection membership
col_collection_1.objects.link(ob_cube)
col_collection_1.objects.link(ob_cylinder)
col_collection_1.objects.link(ob_lamp)
col_collection_1.objects.link(ob_camera)

# ---- scene / render settings (as saved in the file)
scene.camera = ob_camera
scene.frame_start = 1; scene.frame_end = 250; scene.frame_set(2)
scene.render.engine = 'BLENDER_EEVEE_NEXT'
scene.render.resolution_percentage = 50
scene.render.dither_intensity = 0.0
scene.cycles.use_denoising = False
scene.cycles.samples = 10
scene.cycles.sampling_pattern = 'TABULATED_SOBOL'
scene.cycles.light_sampling_threshold = 0.0
scene.cycles.use_adaptive_sampling = False
scene.cycles.use_light_tree = False
scene.cycles.blur_glossy = 0.0
scene.cycles.pixel_filter_type = 'GAUSSIAN'
scene.cycles.sample_clamp_indirect = 0.0
scene.view_settings.view_transform = 'Standard'
bpy.context.view_layer.update()
